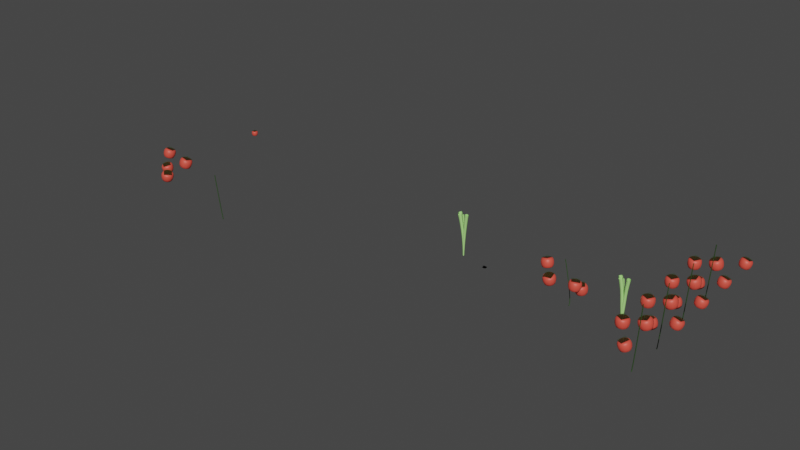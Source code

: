 # Source: solarpunk_island_generative_plant.blend  (saved by Blender 3.3.6; exported with 4.5.12 LTS)
import bpy
from mathutils import Matrix  # noqa: F401  (used for matrix-valued properties, if any)

bpy.ops.wm.read_factory_settings(use_empty=True)
scene = bpy.context.scene
scene.name = 'Scene'

# ---- collections
col_geonode = bpy.data.collections.new('GeoNode'); scene.collection.children.link(col_geonode)
col_finished_plants = bpy.data.collections.new('Finished_Plants'); scene.collection.children.link(col_finished_plants)
col_plants_finished = bpy.data.collections.new('Plants_Finished'); scene.collection.children.link(col_plants_finished)

# ---- images (referenced by path relative to the original .blend; pixels are not part of the script)
import os
ASSET_DIR = os.environ.get("B2B_ASSET_DIR", "")  # directory of the original .blend (textures are referenced by path, not embedded)
HERE = os.path.dirname(os.path.abspath(__file__))  # packed textures are extracted next to this script under _unpacked/

def load_image(name, relpath, width, height, colorspace="sRGB"):
    """Load a texture the original file referenced (path relative to the .blend, or extracted next to this script)."""
    p = next((c for c in (os.path.join(HERE, relpath), os.path.join(ASSET_DIR, relpath)) if relpath and os.path.exists(c)), "")
    if p:
        img = bpy.data.images.load(p, check_existing=True)
        img.name = name
    else:  # same state as the original file: an image datablock whose file is absent (Cycles renders it pink)
        img = bpy.data.images.new(name, width, height)
        img.source = "FILE"
        img.filepath = "//" + (relpath or name)
    img.colorspace_settings.name = colorspace
    return img
img_carrot_leaf1_png = load_image('carrot_leaf1.png', 'carrot_leaf1.png', 1024, 1024, 'sRGB')
img_untitled_artwork_2_png = load_image('Untitled_Artwork 2.png', 'Untitled_Artwork 2.png', 1024, 1024, 'sRGB')
img_tomato_leaf_png = load_image('tomato_leaf.png', 'tomato_leaf.png', 1024, 1024, 'sRGB')
img_main_texture_png = load_image('main_texture.png', 'main_texture.png', 1024, 1024, 'sRGB')

# ---- materials (node trees are filled in below, after node groups)
mat_plant_carrotleaf = bpy.data.materials.new('Plant_CarrotLeaf')
mat_plant_lettuce_core = bpy.data.materials.new('Plant_Lettuce_Core')
mat_plant_lettuce = bpy.data.materials.new('Plant_Lettuce')
mat_plant_tomatoleaf = bpy.data.materials.new('Plant_TomatoLeaf')
mat_plant_stem = bpy.data.materials.new('Plant_Stem')
mat_plant_stem.use_transparent_shadow = False
mat_plant_tomato = bpy.data.materials.new('Plant_tomato')
mat_plant_tomato.use_transparent_shadow = False
mat_plant_tomato_star = bpy.data.materials.new('Plant_Tomato_Star')
mat_plant_tomato_star.use_transparent_shadow = False
mat_plant_scalion = bpy.data.materials.new('Plant_Scalion')
mat_plant_scalion.use_transparent_shadow = False

# ---- node groups
ng_plantstem = bpy.data.node_groups.new('PlantStem', 'GeometryNodeTree')
_s = ng_plantstem.interface.new_socket(name='Curve', in_out='OUTPUT', socket_type='NodeSocketGeometry')
_s = ng_plantstem.interface.new_socket(name='Resolution', in_out='INPUT', socket_type='NodeSocketInt')
_s.default_value = 8
_s.min_value = 3
_s.max_value = 256
_s = ng_plantstem.interface.new_socket(name='Height', in_out='INPUT', socket_type='NodeSocketFloat')
_s.default_value = 1.0
_s = ng_plantstem.interface.new_socket(name='RandomSeed', in_out='INPUT', socket_type='NodeSocketInt')
_s = ng_plantstem.interface.new_socket(name='Variant', in_out='INPUT', socket_type='NodeSocketFloat')
_s = ng_plantstem.interface.new_socket(name='MedianPoint', in_out='INPUT', socket_type='NodeSocketFloat')
_s.default_value = 0.5
_s.min_value = 0.0
_s.max_value = 1.0
ng_plantstem.is_modifier = True
_N = ng_plantstem.nodes; _L = ng_plantstem.links
n0 = _N.new('NodeFrame'); n0.name = 'Frame.003'; n0.location = (-331, -427)
n0.label = 'TopVariant'
n0.width = 234
n1 = _N.new('NodeGroupInput'); n1.name = 'Group Input'; n1.location = (-1584, 552)
n2 = _N.new('NodeGroupOutput'); n2.name = 'Group Output'; n2.location = (1666, 317)
n3 = _N.new('ShaderNodeValue'); n3.name = 'Value.002'; n3.location = (-1268, 1001)
n3.outputs[0].default_value = 1.0
n4 = _N.new('ShaderNodeMath'); n4.name = 'Math.007'; n4.location = (-692, 862)
n4.inputs[1].default_value = 10.0
n5 = _N.new('FunctionNodeRandomValue'); n5.name = 'Random Value'; n5.location = (-451, 391)
n5.inputs[2].default_value = -1.0
n6 = _N.new('ShaderNodeCombineXYZ'); n6.name = 'Combine XYZ.003'; n6.location = (362, 776)
n7 = _N.new('GeometryNodeCurveQuadraticBezier'); n7.name = 'Quadratic Bezier'; n7.location = (1373, 353)
n7.inputs[1].default_value = (0.0, 0.0, 0.0)
n8 = _N.new('FunctionNodeRandomValue'); n8.name = 'Random Value.007'; n8.location = (-446, 838)
n8.inputs[2].default_value = -1.0
n9 = _N.new('FunctionNodeRandomValue'); n9.name = 'Random Value.001'; n9.location = (-440, 1067)
n9.inputs[2].default_value = -1.0
n10 = _N.new('FunctionNodeRandomValue'); n10.name = 'Random Value.008'; n10.location = (-475, -161)
n10.inputs[2].default_value = -1.0
n11 = _N.new('FunctionNodeRandomValue'); n11.name = 'Random Value.002'; n11.location = (-470, 69)
n11.inputs[2].default_value = -1.0
n12 = _N.new('ShaderNodeMath'); n12.name = 'Math.008'; n12.location = (-707, 677)
n12.inputs[1].default_value = 20.0
n13 = _N.new('ShaderNodeMath'); n13.name = 'Math.014'; n13.location = (-705, -194)
n13.inputs[1].default_value = 564.0
n14 = _N.new('ShaderNodeMath'); n14.name = 'Math.013'; n14.location = (-709, -1)
n14.inputs[1].default_value = 15.0
n15 = _N.new('ShaderNodeMath'); n15.name = 'Math.011'; n15.location = (64, 89)
n15.operation = 'MULTIPLY'
n16 = _N.new('ShaderNodeMath'); n16.name = 'Math.012'; n16.location = (70, -143)
n16.operation = 'MULTIPLY'
n17 = _N.new('ShaderNodeMath'); n17.name = 'Math'; n17.location = (-281, -511)
n17.operation = 'MULTIPLY'
n17.inputs[1].default_value = 2.0
n18 = _N.new('ShaderNodeMath'); n18.name = 'Math.010'; n18.location = (-204, 996)
n18.operation = 'MULTIPLY'
n19 = _N.new('ShaderNodeMath'); n19.name = 'Math.009'; n19.location = (-223, 749)
n19.operation = 'MULTIPLY'
n20 = _N.new('ShaderNodeMath'); n20.name = 'Math.005'; n20.location = (25, 571)
n20.operation = 'MULTIPLY_ADD'
n21 = _N.new('ShaderNodeMath'); n21.name = 'Math.006'; n21.location = (-254, 336)
n21.operation = 'MULTIPLY'
n22 = _N.new('ShaderNodeCombineXYZ'); n22.name = 'Combine XYZ.002'; n22.location = (461, -14)
_L.new(n1.outputs[0], n7.inputs[0])
_L.new(n22.outputs[0], n7.inputs[3])
_L.new(n20.outputs[0], n6.inputs[2])
_L.new(n6.outputs[0], n7.inputs[2])
_L.new(n7.outputs[0], n2.inputs[0])
_L.new(n3.outputs[0], n5.inputs[7])
_L.new(n5.outputs[1], n21.inputs[0])
_L.new(n21.outputs[0], n20.inputs[2])
_L.new(n3.outputs[0], n9.inputs[7])
_L.new(n3.outputs[0], n8.inputs[7])
_L.new(n4.outputs[0], n8.inputs[8])
_L.new(n12.outputs[0], n5.inputs[8])
_L.new(n8.outputs[1], n19.inputs[0])
_L.new(n9.outputs[1], n18.inputs[0])
_L.new(n18.outputs[0], n6.inputs[0])
_L.new(n19.outputs[0], n6.inputs[1])
_L.new(n10.outputs[1], n16.inputs[0])
_L.new(n11.outputs[1], n15.inputs[0])
_L.new(n13.outputs[0], n10.inputs[8])
_L.new(n14.outputs[0], n11.inputs[8])
_L.new(n3.outputs[0], n11.inputs[7])
_L.new(n3.outputs[0], n10.inputs[7])
_L.new(n17.outputs[0], n15.inputs[1])
_L.new(n17.outputs[0], n16.inputs[1])
_L.new(n15.outputs[0], n22.inputs[0])
_L.new(n16.outputs[0], n22.inputs[1])
_L.new(n1.outputs[2], n9.inputs[8])
_L.new(n1.outputs[2], n4.inputs[0])
_L.new(n1.outputs[2], n12.inputs[0])
_L.new(n1.outputs[2], n14.inputs[0])
_L.new(n1.outputs[2], n13.inputs[0])
_L.new(n1.outputs[3], n17.inputs[0])
_L.new(n1.outputs[3], n21.inputs[1])
_L.new(n1.outputs[3], n19.inputs[1])
_L.new(n1.outputs[3], n18.inputs[1])
_L.new(n1.outputs[1], n20.inputs[0])
_L.new(n1.outputs[1], n22.inputs[2])
_L.new(n1.outputs[4], n20.inputs[1])
n2.is_active_output = True
ng_plant_tomatoleaf = bpy.data.node_groups.new('Plant_TomatoLeaf', 'GeometryNodeTree')
_s = ng_plant_tomatoleaf.interface.new_socket(name='Geometry', in_out='OUTPUT', socket_type='NodeSocketGeometry')
_s = ng_plant_tomatoleaf.interface.new_socket(name='LeafGeometry', in_out='INPUT', socket_type='NodeSocketObject')
_s = ng_plant_tomatoleaf.interface.new_socket(name='Height', in_out='INPUT', socket_type='NodeSocketFloat')
_s.default_value = 1.0
_s.min_value = 0.0
_s.max_value = 100.0
_s = ng_plant_tomatoleaf.interface.new_socket(name='PositionRandom', in_out='INPUT', socket_type='NodeSocketInt')
_s = ng_plant_tomatoleaf.interface.new_socket(name='LeafAmount', in_out='INPUT', socket_type='NodeSocketInt')
ng_plant_tomatoleaf.is_modifier = True
# nodes of 'Plant_TomatoLeaf' reference scene objects; filled in after objects exist
ng_plant_tomatofruits = bpy.data.node_groups.new('Plant_TomatoFruits', 'GeometryNodeTree')
_s = ng_plant_tomatofruits.interface.new_socket(name='Geometry', in_out='OUTPUT', socket_type='NodeSocketGeometry')
_s = ng_plant_tomatofruits.interface.new_socket(name='Geometry', in_out='INPUT', socket_type='NodeSocketObject')
_s = ng_plant_tomatofruits.interface.new_socket(name='RandomSeed', in_out='INPUT', socket_type='NodeSocketInt')
_s = ng_plant_tomatofruits.interface.new_socket(name='Height', in_out='INPUT', socket_type='NodeSocketFloat')
ng_plant_tomatofruits.is_modifier = True
# nodes of 'Plant_TomatoFruits' reference scene objects; filled in after objects exist
ng_plant_tomato = bpy.data.node_groups.new('Plant_Tomato', 'GeometryNodeTree')
_s = ng_plant_tomato.interface.new_socket(name='Geometry', in_out='OUTPUT', socket_type='NodeSocketGeometry')
_s = ng_plant_tomato.interface.new_socket(name='TomatoLeaf', in_out='INPUT', socket_type='NodeSocketObject')
_s = ng_plant_tomato.interface.new_socket(name='TomatoFruit', in_out='INPUT', socket_type='NodeSocketObject')
_s = ng_plant_tomato.interface.new_socket(name='Height', in_out='INPUT', socket_type='NodeSocketFloat')
_s.min_value = 0.6
_s.max_value = 1.7
_s = ng_plant_tomato.interface.new_socket(name='LeafRandom', in_out='INPUT', socket_type='NodeSocketInt')
_s = ng_plant_tomato.interface.new_socket(name='FruitRandom', in_out='INPUT', socket_type='NodeSocketInt')
ng_plant_tomato.is_modifier = True
_N = ng_plant_tomato.nodes; _L = ng_plant_tomato.links
n0 = _N.new('NodeGroupOutput'); n0.name = 'Group Output'; n0.location = (453, -100)
n1 = _N.new('GeometryNodeJoinGeometry'); n1.name = 'Join Geometry'; n1.location = (274, -151)
n2 = _N.new('GeometryNodeTransform'); n2.name = 'Transform'; n2.location = (46, -224)
n2.inputs[1].default_value = (0.0, 0.0, 0.2)
n3 = _N.new('GeometryNodeGroup'); n3.name = 'Group'; n3.location = (-92, 57)
n3.node_tree = ng_plant_tomatoleaf
n3.inputs[3].default_value = 13
n4 = _N.new('GeometryNodeGroup'); n4.name = 'Group.001'; n4.location = (-170, -227)
n4.node_tree = ng_plant_tomatofruits
n5 = _N.new('NodeGroupInput'); n5.name = 'Group Input'; n5.location = (-639, 15)
_L.new(n5.outputs[0], n3.inputs[0])
_L.new(n5.outputs[1], n4.inputs[0])
_L.new(n1.outputs[0], n0.inputs[0])
_L.new(n3.outputs[0], n1.inputs[0])
_L.new(n4.outputs[0], n2.inputs[0])
_L.new(n2.outputs[0], n1.inputs[0])
_L.new(n5.outputs[2], n3.inputs[1])
_L.new(n5.outputs[2], n4.inputs[2])
_L.new(n5.outputs[4], n4.inputs[1])
_L.new(n5.outputs[3], n3.inputs[2])
n0.is_active_output = True
ng_plant_container1 = bpy.data.node_groups.new('Plant_Container1', 'GeometryNodeTree')
_s = ng_plant_container1.interface.new_socket(name='Geometry', in_out='OUTPUT', socket_type='NodeSocketGeometry')
_s = ng_plant_container1.interface.new_socket(name='Geometry', in_out='INPUT', socket_type='NodeSocketGeometry')
ng_plant_container1.is_modifier = True
# nodes of 'Plant_Container1' reference scene objects; filled in after objects exist
ng_uv_attribute_export = bpy.data.node_groups.new('UV_Attribute_Export', 'GeometryNodeTree')
_s = ng_uv_attribute_export.interface.new_socket(name='Geometry', in_out='OUTPUT', socket_type='NodeSocketGeometry')
_s = ng_uv_attribute_export.interface.new_socket(name='UVMap Output', in_out='OUTPUT', socket_type='NodeSocketVector')
_s = ng_uv_attribute_export.interface.new_socket(name='Geometry', in_out='INPUT', socket_type='NodeSocketGeometry')
_s = ng_uv_attribute_export.interface.new_socket(name='UVMap Info', in_out='INPUT', socket_type='NodeSocketVector')
ng_uv_attribute_export.is_modifier = True
_N = ng_uv_attribute_export.nodes; _L = ng_uv_attribute_export.links
n0 = _N.new('NodeGroupInput'); n0.name = 'Group Input'; n0.location = (-340, 0)
n1 = _N.new('ShaderNodeVectorMath'); n1.name = 'Vector Math'; n1.location = (-156, -80)
n2 = _N.new('NodeGroupOutput'); n2.name = 'Group Output'; n2.location = (112, 2)
_L.new(n0.outputs[0], n2.inputs[0])
_L.new(n0.outputs[1], n1.inputs[0])
_L.new(n1.outputs[0], n2.inputs[1])
n2.is_active_output = True
ng_obsol_002 = bpy.data.node_groups.new('_obsol.002', 'GeometryNodeTree')
_s = ng_obsol_002.interface.new_socket(name='Geometry', in_out='OUTPUT', socket_type='NodeSocketGeometry')
_s = ng_obsol_002.interface.new_socket(name='UVMap Output', in_out='OUTPUT', socket_type='NodeSocketVector')
_s = ng_obsol_002.interface.new_socket(name='Geometry', in_out='INPUT', socket_type='NodeSocketGeometry')
_s = ng_obsol_002.interface.new_socket(name='UVMap Info', in_out='INPUT', socket_type='NodeSocketVector')
ng_obsol_002.is_modifier = True
_N = ng_obsol_002.nodes; _L = ng_obsol_002.links
n0 = _N.new('NodeGroupInput'); n0.name = 'Group Input'; n0.location = (-340, 0)
n1 = _N.new('ShaderNodeVectorMath'); n1.name = 'Vector Math'; n1.location = (-156, -80)
n2 = _N.new('NodeGroupOutput'); n2.name = 'Group Output'; n2.location = (112, 2)
_L.new(n0.outputs[0], n2.inputs[0])
_L.new(n0.outputs[1], n1.inputs[0])
_L.new(n1.outputs[0], n2.inputs[1])
n2.is_active_output = True
ng_plant_carrot = bpy.data.node_groups.new('Plant_Carrot', 'GeometryNodeTree')
_s = ng_plant_carrot.interface.new_socket(name='Geometry', in_out='OUTPUT', socket_type='NodeSocketGeometry')
_s = ng_plant_carrot.interface.new_socket(name='Leaf Amount', in_out='INPUT', socket_type='NodeSocketInt')
_s.min_value = 0
_s.max_value = 60
_s = ng_plant_carrot.interface.new_socket(name='OuterRadius', in_out='INPUT', socket_type='NodeSocketInt')
_s.min_value = 0
_s.max_value = 15
_s = ng_plant_carrot.interface.new_socket(name='RootRadius', in_out='INPUT', socket_type='NodeSocketInt')
_s.min_value = 0
_s.max_value = 1
_s = ng_plant_carrot.interface.new_socket(name='Randomness', in_out='INPUT', socket_type='NodeSocketInt')
ng_plant_carrot.is_modifier = True
# nodes of 'Plant_Carrot' reference scene objects; filled in after objects exist
ng_plant_lettuce = bpy.data.node_groups.new('Plant_Lettuce', 'GeometryNodeTree')
_s = ng_plant_lettuce.interface.new_socket(name='Geometry', in_out='OUTPUT', socket_type='NodeSocketGeometry')
_s = ng_plant_lettuce.interface.new_socket(name='Seed', in_out='INPUT', socket_type='NodeSocketInt')
ng_plant_lettuce.is_modifier = True
# nodes of 'Plant_Lettuce' reference scene objects; filled in after objects exist
ng_plantcurve = bpy.data.node_groups.new('PlantCurve', 'GeometryNodeTree')
_s = ng_plantcurve.interface.new_socket(name='Curve', in_out='OUTPUT', socket_type='NodeSocketGeometry')
_s = ng_plantcurve.interface.new_socket(name='Height', in_out='INPUT', socket_type='NodeSocketFloat')
_s.min_value = -1e+04
_s.max_value = 1e+04
_s = ng_plantcurve.interface.new_socket(name='Range', in_out='INPUT', socket_type='NodeSocketFloat')
_s.default_value = 0.5
_s.min_value = -1e+04
_s.max_value = 1e+04
_s = ng_plantcurve.interface.new_socket(name='Seed', in_out='INPUT', socket_type='NodeSocketInt')
_s.default_value = 4
_s.min_value = -10000
_s.max_value = 10000
_s = ng_plantcurve.interface.new_socket(name='MidPoint', in_out='INPUT', socket_type='NodeSocketFloat')
_s.default_value = 0.5
_s.min_value = -1e+04
_s.max_value = 1e+04
ng_plantcurve.is_modifier = True
_N = ng_plantcurve.nodes; _L = ng_plantcurve.links
n0 = _N.new('FunctionNodeRandomValue'); n0.name = 'Random Value.003'; n0.location = (168, -818)
n0.inputs[3].default_value = 1000.0
n1 = _N.new('GeometryNodeCurveQuadraticBezier'); n1.name = 'Quadratic Bezier'; n1.location = (1591, -291)
n1.inputs[0].default_value = 8
n1.inputs[1].default_value = (0.0, 0.0, 0.0)
n2 = _N.new('FunctionNodeRandomValue'); n2.name = 'Random Value.004'; n2.location = (173, -608)
n2.inputs[3].default_value = 1000.0
n3 = _N.new('FunctionNodeRandomValue'); n3.name = 'Random Value.005'; n3.location = (513, 531)
n4 = _N.new('NodeReroute'); n4.name = 'Reroute'; n4.location = (244, -93)
n4.width = 16
n4.socket_idname = 'NodeSocketInt'
n5 = _N.new('FunctionNodeRandomValue'); n5.name = 'Random Value.006'; n5.location = (510, 249)
n6 = _N.new('ShaderNodeCombineXYZ'); n6.name = 'Combine XYZ.001'; n6.location = (856, 290)
n7 = _N.new('ShaderNodeVectorMath'); n7.name = 'Vector Math.001'; n7.location = (1028, 105)
n8 = _N.new('ShaderNodeMath'); n8.name = 'Math.006'; n8.location = (62, 550)
n8.operation = 'MULTIPLY'
n8.inputs[1].default_value = -1.0
n9 = _N.new('NodeGroupOutput'); n9.name = 'Group Output'; n9.location = (1781, -134)
n10 = _N.new('ShaderNodeMath'); n10.name = 'Math.004'; n10.location = (213, -205)
n10.operation = 'MULTIPLY'
n10.inputs[1].default_value = -1.0
n11 = _N.new('NodeReroute'); n11.name = 'Reroute.002'; n11.location = (179, -446)
n11.width = 16
n11.socket_idname = 'NodeSocketInt'
n12 = _N.new('NodeReroute'); n12.name = 'Reroute.003'; n12.location = (-183, -619)
n12.width = 16
n12.socket_idname = 'NodeSocketInt'
n13 = _N.new('FunctionNodeInputInt'); n13.name = 'Integer.002'; n13.location = (-771, -402)
n13.label = 'ID'
n13.integer = 16
n13.outputs[0].default_value = 0
n14 = _N.new('NodeReroute'); n14.name = 'Reroute.004'; n14.location = (-163, -537)
n14.width = 16
n14.socket_idname = 'NodeSocketInt'
n15 = _N.new('ShaderNodeMath'); n15.name = 'Math.005'; n15.location = (-133, 380)
n15.operation = 'MULTIPLY'
n15.inputs[1].default_value = 2.0
n16 = _N.new('FunctionNodeRandomValue'); n16.name = 'Random Value.002'; n16.location = (657, -384)
n16.label = 'RandomX'
n17 = _N.new('FunctionNodeRandomValue'); n17.name = 'Random Value.008'; n17.location = (669, -769)
n17.label = 'RabdomY'
n18 = _N.new('NodeReroute'); n18.name = 'Reroute.001'; n18.location = (-33, -387)
n18.width = 16
n18.socket_idname = 'NodeSocketFloat'
n19 = _N.new('NodeGroupInput'); n19.name = 'Group Input'; n19.location = (-790, 11)
n20 = _N.new('ShaderNodeMath'); n20.name = 'Math.001'; n20.location = (141, 62)
n20.inputs[1].default_value = 652.0
n21 = _N.new('ShaderNodeMath'); n21.name = 'Math'; n21.location = (151, 235)
n21.inputs[1].default_value = 23.0
n22 = _N.new('ShaderNodeCombineXYZ'); n22.name = 'Combine XYZ.002'; n22.location = (1064, -497)
n23 = _N.new('ShaderNodeVectorMath'); n23.name = 'Vector Math'; n23.location = (1287, -76)
n23.operation = 'MULTIPLY'
n23.inputs[0].default_value = (0.0, 0.0, 0.5)
_L.new(n19.outputs[0], n22.inputs[2])
_L.new(n1.outputs[0], n9.inputs[0])
_L.new(n19.outputs[3], n6.inputs[2])
_L.new(n22.outputs[0], n1.inputs[3])
_L.new(n10.outputs[0], n16.inputs[2])
_L.new(n10.outputs[0], n17.inputs[2])
_L.new(n16.outputs[1], n22.inputs[0])
_L.new(n17.outputs[1], n22.inputs[1])
_L.new(n0.outputs[1], n17.inputs[8])
_L.new(n2.outputs[1], n16.inputs[8])
_L.new(n12.outputs[0], n2.inputs[7])
_L.new(n11.outputs[0], n16.inputs[7])
_L.new(n22.outputs[0], n23.inputs[1])
_L.new(n15.outputs[0], n8.inputs[0])
_L.new(n8.outputs[0], n3.inputs[2])
_L.new(n15.outputs[0], n3.inputs[3])
_L.new(n4.outputs[0], n3.inputs[7])
_L.new(n3.outputs[1], n6.inputs[0])
_L.new(n8.outputs[0], n5.inputs[2])
_L.new(n15.outputs[0], n5.inputs[3])
_L.new(n13.outputs[0], n4.inputs[0])
_L.new(n4.outputs[0], n5.inputs[7])
_L.new(n5.outputs[1], n6.inputs[1])
_L.new(n6.outputs[0], n7.inputs[0])
_L.new(n19.outputs[1], n15.inputs[0])
_L.new(n13.outputs[0], n11.inputs[0])
_L.new(n11.outputs[0], n17.inputs[7])
_L.new(n13.outputs[0], n12.inputs[0])
_L.new(n12.outputs[0], n0.inputs[7])
_L.new(n14.outputs[0], n2.inputs[8])
_L.new(n19.outputs[2], n14.inputs[0])
_L.new(n14.outputs[0], n0.inputs[8])
_L.new(n20.outputs[0], n5.inputs[8])
_L.new(n21.outputs[0], n3.inputs[8])
_L.new(n19.outputs[2], n21.inputs[0])
_L.new(n19.outputs[2], n20.inputs[0])
_L.new(n18.outputs[0], n16.inputs[3])
_L.new(n19.outputs[1], n18.inputs[0])
_L.new(n18.outputs[0], n17.inputs[3])
_L.new(n18.outputs[0], n10.inputs[0])
_L.new(n23.outputs[0], n1.inputs[2])
n9.is_active_output = True
ng_plant_scalion_single = bpy.data.node_groups.new('Plant_Scalion_Single', 'GeometryNodeTree')
_s = ng_plant_scalion_single.interface.new_socket(name='Geometry', in_out='OUTPUT', socket_type='NodeSocketGeometry')
_s = ng_plant_scalion_single.interface.new_socket(name='Height', in_out='INPUT', socket_type='NodeSocketFloat')
_s = ng_plant_scalion_single.interface.new_socket(name='WidthRange', in_out='INPUT', socket_type='NodeSocketFloat')
_s.min_value = -1.0
_s.max_value = 1.0
_s = ng_plant_scalion_single.interface.new_socket(name='Randomness', in_out='INPUT', socket_type='NodeSocketInt')
ng_plant_scalion_single.is_modifier = True
_N = ng_plant_scalion_single.nodes; _L = ng_plant_scalion_single.links
n0 = _N.new('NodeFrame'); n0.name = 'Frame.001'; n0.location = (-1430, 425)
n0.label = '0-1'
n0.width = 200
n1 = _N.new('GeometryNodeCurvePrimitiveCircle'); n1.name = 'Curve Circle'; n1.location = (-1311, -489)
n1.inputs[0].default_value = 7
n1.inputs[4].default_value = 0.03
n2 = _N.new('GeometryNodeSetCurveRadius'); n2.name = 'Set Curve Radius'; n2.location = (-623, -192)
n3 = _N.new('GeometryNodeSplineParameter'); n3.name = 'Spline Parameter'; n3.location = (-1120, -330)
n4 = _N.new('ShaderNodeMath'); n4.name = 'Math.002'; n4.location = (-874, -258)
n4.operation = 'MULTIPLY_ADD'
n4.inputs[0].default_value = 1.0
n5 = _N.new('GeometryNodeGroup'); n5.name = 'Group.001'; n5.location = (-1116, 124)
n5.node_tree = ng_plantcurve
n6 = _N.new('ShaderNodeValue'); n6.name = 'Value.005'; n6.location = (30, -30)
n6.label = 'CurveCenter'
n6.outputs[0].default_value = 0.8
n7 = _N.new('ShaderNodeMath'); n7.name = 'Math.003'; n7.location = (-1709, 205)
n7.operation = 'MULTIPLY'
n7.inputs[1].default_value = -1.0
n8 = _N.new('FunctionNodeRandomValue'); n8.name = 'Random Value'; n8.location = (-1504, 91)
n9 = _N.new('FunctionNodeInputInt'); n9.name = 'Integer.001'; n9.location = (-1800, -139)
n9.label = 'Seed'
n9.integer = 19
n9.outputs[0].default_value = 0
n10 = _N.new('NodeGroupInput'); n10.name = 'Group Input'; n10.location = (-1999, 287)
n11 = _N.new('GeometryNodeCurveToMesh'); n11.name = 'Curve to Mesh'; n11.location = (-305, -290)
n12 = _N.new('GeometryNodeSetMaterial'); n12.name = 'Set Material'; n12.location = (-89, -303)
n12.inputs[2].default_value = mat_plant_scalion
n13 = _N.new('NodeGroupOutput'); n13.name = 'Group Output'; n13.location = (104, -312)
n14 = _N.new('GeometryNodeInputNamedAttribute'); n14.name = 'Named Attribute'; n14.location = (-330, -290)
n14.inputs[0].default_value = 'radius'
n15 = _N.new('GeometryNodeSwitch'); n15.name = 'Switch'; n15.location = (-330, -290)
n15.input_type = 'FLOAT'
n15.inputs[1].default_value = 1.0
n6.parent = n0
_L.new(n1.outputs[0], n11.inputs[1])
_L.new(n2.outputs[0], n11.inputs[0])
_L.new(n3.outputs[1], n4.inputs[1])
_L.new(n4.outputs[0], n2.inputs[2])
_L.new(n5.outputs[0], n2.inputs[0])
_L.new(n9.outputs[0], n5.inputs[2])
_L.new(n6.outputs[0], n5.inputs[3])
_L.new(n10.outputs[0], n5.inputs[0])
_L.new(n10.outputs[1], n7.inputs[0])
_L.new(n7.outputs[0], n8.inputs[2])
_L.new(n10.outputs[1], n8.inputs[3])
_L.new(n9.outputs[0], n8.inputs[7])
_L.new(n10.outputs[2], n8.inputs[8])
_L.new(n8.outputs[1], n5.inputs[1])
_L.new(n11.outputs[0], n12.inputs[0])
_L.new(n12.outputs[0], n13.inputs[0])
_L.new(n14.outputs[1], n15.inputs[0])
_L.new(n14.outputs[0], n15.inputs[2])
_L.new(n15.outputs[0], n11.inputs[2])
n13.is_active_output = True
ng_plant_scalion = bpy.data.node_groups.new('Plant_Scalion', 'GeometryNodeTree')
_s = ng_plant_scalion.interface.new_socket(name='Geometry', in_out='OUTPUT', socket_type='NodeSocketGeometry')
_s = ng_plant_scalion.interface.new_socket(name='Amount', in_out='INPUT', socket_type='NodeSocketInt')
_s = ng_plant_scalion.interface.new_socket(name='Height', in_out='INPUT', socket_type='NodeSocketFloat')
_s = ng_plant_scalion.interface.new_socket(name='WidthRange', in_out='INPUT', socket_type='NodeSocketFloat')
_s.min_value = -1.0
_s.max_value = 1.0
_s = ng_plant_scalion.interface.new_socket(name='Randomness', in_out='INPUT', socket_type='NodeSocketInt')
ng_plant_scalion.is_modifier = True
_N = ng_plant_scalion.nodes; _L = ng_plant_scalion.links
n0 = _N.new('GeometryNodeMeshCircle'); n0.name = 'Mesh Circle'; n0.location = (17, -78)
n0.inputs[1].default_value = 0.0
n1 = _N.new('NodeGroupOutput'); n1.name = 'Group Output'; n1.location = (2226, -279)
n2 = _N.new('GeometryNodeGroup'); n2.name = 'Group'; n2.location = (316, -221)
n2.node_tree = ng_plant_scalion_single
n3 = _N.new('GeometryNodeInstanceOnPoints'); n3.name = 'Instance on Points'; n3.location = (1129, -222)
n4 = _N.new('ShaderNodeCombineXYZ'); n4.name = 'Combine XYZ'; n4.location = (569, -412)
n5 = _N.new('FunctionNodeRandomValue'); n5.name = 'Random Value.001'; n5.location = (334, -540)
n5.inputs[3].default_value = 360.0
n6 = _N.new('ShaderNodeMath'); n6.name = 'Math.004'; n6.location = (84, -673)
n6.operation = 'MULTIPLY'
n7 = _N.new('NodeGroupInput'); n7.name = 'Group Input'; n7.location = (-719, -120)
n8 = _N.new('ShaderNodeMath'); n8.name = 'Math'; n8.location = (-190, -1007)
n8.hide = True
n8.inputs[1].default_value = 3.0
n9 = _N.new('ShaderNodeMath'); n9.name = 'Math.005'; n9.location = (133, -908)
n9.operation = 'MULTIPLY'
n10 = _N.new('GeometryNodeInputIndex'); n10.name = 'Index'; n10.location = (-120, -576)
n11 = _N.new('FunctionNodeRandomValue'); n11.name = 'Random Value'; n11.location = (387, -820)
n11.inputs[2].default_value = 0.9
n11.inputs[3].default_value = 1.1
n12 = _N.new('ShaderNodeCombineXYZ'); n12.name = 'Combine XYZ.001'; n12.location = (698, -691)
n12.inputs[0].default_value = 1.0
n12.inputs[1].default_value = 1.0
n13 = _N.new('GeometryNodeSetMaterial'); n13.name = 'Set Material'; n13.location = (1626, -359)
n13.inputs[2].default_value = mat_plant_scalion
n14 = _N.new('GeometryNodeRealizeInstances'); n14.name = 'Realize Instances'; n14.location = (1909, -348)
_L.new(n0.outputs[0], n3.inputs[0])
_L.new(n4.outputs[0], n3.inputs[5])
_L.new(n3.outputs[0], n13.inputs[0])
_L.new(n7.outputs[0], n0.inputs[0])
_L.new(n7.outputs[1], n2.inputs[0])
_L.new(n7.outputs[2], n2.inputs[1])
_L.new(n2.outputs[0], n3.inputs[2])
_L.new(n10.outputs[0], n5.inputs[7])
_L.new(n5.outputs[1], n4.inputs[2])
_L.new(n10.outputs[0], n6.inputs[0])
_L.new(n7.outputs[3], n6.inputs[1])
_L.new(n6.outputs[0], n5.inputs[8])
_L.new(n7.outputs[3], n2.inputs[2])
_L.new(n12.outputs[0], n3.inputs[6])
_L.new(n10.outputs[0], n9.inputs[0])
_L.new(n7.outputs[3], n8.inputs[0])
_L.new(n8.outputs[0], n9.inputs[1])
_L.new(n9.outputs[0], n11.inputs[8])
_L.new(n10.outputs[0], n11.inputs[7])
_L.new(n11.outputs[1], n12.inputs[2])
_L.new(n13.outputs[0], n14.inputs[0])
_L.new(n14.outputs[0], n1.inputs[0])
n1.is_active_output = True

# ---- material node trees
mat_plant_carrotleaf.use_nodes = True; mat_plant_carrotleaf.node_tree.nodes.clear()
_N = mat_plant_carrotleaf.node_tree.nodes; _L = mat_plant_carrotleaf.node_tree.links
n0 = _N.new('ShaderNodeBsdfPrincipled'); n0.name = 'Principled BSDF'; n0.location = (10, 300)
n0.distribution = 'GGX'
n0.subsurface_method = 'RANDOM_WALK_SKIN'
n0.inputs[3].default_value = 1.45
n0.inputs[27].default_value = (0.0, 0.0, 0.0, 1.0)
n0.inputs[28].default_value = 1.0
n1 = _N.new('ShaderNodeOutputMaterial'); n1.name = 'Material Output'; n1.location = (348, 243)
n2 = _N.new('ShaderNodeAttribute'); n2.name = 'Attribute'; n2.location = (-536, 100)
n2.attribute_name = 'UVMapOut_CarrotLeaf'
n3 = _N.new('ShaderNodeTexImage'); n3.name = 'Image Texture'; n3.location = (-337, 284)
n3.image = img_carrot_leaf1_png
n3.extension = 'CLIP'
n4 = _N.new('ShaderNodeMath'); n4.name = 'Math'; n4.location = (0, 0)
n4.hide = True
n4.operation = 'GREATER_THAN'
_L.new(n3.outputs[0], n0.inputs[0])
_L.new(n0.outputs[0], n1.inputs[0])
_L.new(n2.outputs[1], n3.inputs[0])
_L.new(n3.outputs[1], n4.inputs[0])
_L.new(n4.outputs[0], n0.inputs[4])
n1.is_active_output = True
mat_plant_lettuce_core.use_nodes = True; mat_plant_lettuce_core.node_tree.nodes.clear()
_N = mat_plant_lettuce_core.node_tree.nodes; _L = mat_plant_lettuce_core.node_tree.links
n0 = _N.new('ShaderNodeBsdfPrincipled'); n0.name = 'Principled BSDF'; n0.location = (10, 300)
n0.distribution = 'GGX'
n0.subsurface_method = 'RANDOM_WALK_SKIN'
n0.inputs[3].default_value = 1.45
n0.inputs[27].default_value = (0.0, 0.0, 0.0, 1.0)
n0.inputs[28].default_value = 1.0
n1 = _N.new('ShaderNodeOutputMaterial'); n1.name = 'Material Output'; n1.location = (348, 243)
n2 = _N.new('ShaderNodeTexImage'); n2.name = 'Image Texture'; n2.location = (-337, 284)
n2.image = img_untitled_artwork_2_png
n2.extension = 'CLIP'
n3 = _N.new('ShaderNodeAttribute'); n3.name = 'Attribute'; n3.location = (-536, 100)
n3.attribute_name = 'UVMapOut_LettuceCore'
n4 = _N.new('ShaderNodeMath'); n4.name = 'Math'; n4.location = (0, 0)
n4.hide = True
n4.operation = 'GREATER_THAN'
_L.new(n2.outputs[0], n0.inputs[0])
_L.new(n0.outputs[0], n1.inputs[0])
_L.new(n3.outputs[1], n2.inputs[0])
_L.new(n2.outputs[1], n4.inputs[0])
_L.new(n4.outputs[0], n0.inputs[4])
n1.is_active_output = True
mat_plant_lettuce.use_nodes = True; mat_plant_lettuce.node_tree.nodes.clear()
_N = mat_plant_lettuce.node_tree.nodes; _L = mat_plant_lettuce.node_tree.links
n0 = _N.new('ShaderNodeBsdfPrincipled'); n0.name = 'Principled BSDF'; n0.location = (10, 300)
n0.distribution = 'GGX'
n0.subsurface_method = 'RANDOM_WALK_SKIN'
n0.inputs[3].default_value = 1.45
n0.inputs[27].default_value = (0.0, 0.0, 0.0, 1.0)
n0.inputs[28].default_value = 1.0
n1 = _N.new('ShaderNodeOutputMaterial'); n1.name = 'Material Output'; n1.location = (348, 243)
n2 = _N.new('ShaderNodeTexImage'); n2.name = 'Image Texture'; n2.location = (-337, 284)
n2.image = img_untitled_artwork_2_png
n2.extension = 'CLIP'
n3 = _N.new('ShaderNodeAttribute'); n3.name = 'Attribute'; n3.location = (-536, 100)
n3.attribute_name = 'UVMapOut_LettuceLeaf'
n4 = _N.new('ShaderNodeMath'); n4.name = 'Math'; n4.location = (0, 0)
n4.hide = True
n4.operation = 'GREATER_THAN'
_L.new(n2.outputs[0], n0.inputs[0])
_L.new(n0.outputs[0], n1.inputs[0])
_L.new(n3.outputs[1], n2.inputs[0])
_L.new(n2.outputs[1], n4.inputs[0])
_L.new(n4.outputs[0], n0.inputs[4])
n1.is_active_output = True
mat_plant_tomatoleaf.use_nodes = True; mat_plant_tomatoleaf.node_tree.nodes.clear()
_N = mat_plant_tomatoleaf.node_tree.nodes; _L = mat_plant_tomatoleaf.node_tree.links
n0 = _N.new('ShaderNodeBsdfPrincipled'); n0.name = 'Principled BSDF'; n0.location = (10, 300)
n0.distribution = 'GGX'
n0.subsurface_method = 'RANDOM_WALK_SKIN'
n0.inputs[3].default_value = 1.45
n0.inputs[27].default_value = (0.0, 0.0, 0.0, 1.0)
n0.inputs[28].default_value = 1.0
n1 = _N.new('ShaderNodeOutputMaterial'); n1.name = 'Material Output'; n1.location = (348, 243)
n2 = _N.new('ShaderNodeTexImage'); n2.name = 'Image Texture'; n2.location = (-337, 284)
n2.image = img_tomato_leaf_png
n2.extension = 'CLIP'
n3 = _N.new('ShaderNodeAttribute'); n3.name = 'Attribute'; n3.location = (-628, 122)
n3.attribute_name = 'UVMapOut_TomatoLeaf'
n4 = _N.new('ShaderNodeMath'); n4.name = 'Math'; n4.location = (0, 0)
n4.hide = True
n4.operation = 'GREATER_THAN'
_L.new(n2.outputs[0], n0.inputs[0])
_L.new(n0.outputs[0], n1.inputs[0])
_L.new(n3.outputs[1], n2.inputs[0])
_L.new(n2.outputs[1], n4.inputs[0])
_L.new(n4.outputs[0], n0.inputs[4])
n1.is_active_output = True
mat_plant_stem.use_nodes = True; mat_plant_stem.node_tree.nodes.clear()
_N = mat_plant_stem.node_tree.nodes; _L = mat_plant_stem.node_tree.links
n0 = _N.new('ShaderNodeBsdfPrincipled'); n0.name = 'Principled BSDF'; n0.location = (10, 300)
n0.distribution = 'GGX'
n0.subsurface_method = 'RANDOM_WALK_SKIN'
n0.inputs[0].default_value = (0.02593, 0.0716, 0.0146, 1.0)
n0.inputs[3].default_value = 1.45
n0.inputs[27].default_value = (0.0, 0.0, 0.0, 1.0)
n0.inputs[28].default_value = 1.0
n1 = _N.new('ShaderNodeOutputMaterial'); n1.name = 'Material Output'; n1.location = (300, 300)
_L.new(n0.outputs[0], n1.inputs[0])
n1.is_active_output = True
mat_plant_tomato.use_nodes = True; mat_plant_tomato.node_tree.nodes.clear()
_N = mat_plant_tomato.node_tree.nodes; _L = mat_plant_tomato.node_tree.links
n0 = _N.new('ShaderNodeBsdfPrincipled'); n0.name = 'Principled BSDF'; n0.location = (10, 300)
n0.distribution = 'GGX'
n0.subsurface_method = 'RANDOM_WALK_SKIN'
n0.inputs[0].default_value = (0.8, 0.08077, 0.05372, 1.0)
n0.inputs[3].default_value = 1.45
n0.inputs[27].default_value = (0.0, 0.0, 0.0, 1.0)
n0.inputs[28].default_value = 1.0
n1 = _N.new('ShaderNodeOutputMaterial'); n1.name = 'Material Output'; n1.location = (300, 300)
_L.new(n0.outputs[0], n1.inputs[0])
n1.is_active_output = True
mat_plant_tomato_star.use_nodes = True; mat_plant_tomato_star.node_tree.nodes.clear()
_N = mat_plant_tomato_star.node_tree.nodes; _L = mat_plant_tomato_star.node_tree.links
n0 = _N.new('ShaderNodeBsdfPrincipled'); n0.name = 'Principled BSDF'; n0.location = (10, 300)
n0.distribution = 'GGX'
n0.subsurface_method = 'RANDOM_WALK_SKIN'
n0.inputs[0].default_value = (0.02593, 0.0716, 0.0146, 1.0)
n0.inputs[3].default_value = 1.45
n0.inputs[27].default_value = (0.0, 0.0, 0.0, 1.0)
n0.inputs[28].default_value = 1.0
n1 = _N.new('ShaderNodeOutputMaterial'); n1.name = 'Material Output'; n1.location = (300, 300)
n2 = _N.new('ShaderNodeTexImage'); n2.name = 'Image Texture'; n2.location = (-708, 114)
n2.image = img_main_texture_png
n3 = _N.new('ShaderNodeAttribute'); n3.name = 'Attribute'; n3.location = (-1092, 73)
n3.attribute_name = 'UVMap_TomatoFruitOut'
_L.new(n0.outputs[0], n1.inputs[0])
_L.new(n2.outputs[0], n0.inputs[4])
_L.new(n3.outputs[1], n2.inputs[0])
n1.is_active_output = True
mat_plant_scalion.use_nodes = True; mat_plant_scalion.node_tree.nodes.clear()
_N = mat_plant_scalion.node_tree.nodes; _L = mat_plant_scalion.node_tree.links
n0 = _N.new('ShaderNodeBsdfPrincipled'); n0.name = 'Principled BSDF'; n0.location = (10, 300)
n0.distribution = 'GGX'
n0.subsurface_method = 'RANDOM_WALK_SKIN'
n0.inputs[0].default_value = (0.4164, 0.8, 0.2422, 1.0)
n0.inputs[3].default_value = 1.45
n0.inputs[27].default_value = (0.0, 0.0, 0.0, 1.0)
n0.inputs[28].default_value = 1.0
n1 = _N.new('ShaderNodeOutputMaterial'); n1.name = 'Material Output'; n1.location = (300, 300)
_L.new(n0.outputs[0], n1.inputs[0])
n1.is_active_output = True

# ---- world
world_world = bpy.data.worlds.new('World'); scene.world = world_world
world_world.use_nodes = True; world_world.node_tree.nodes.clear()
_N = world_world.node_tree.nodes; _L = world_world.node_tree.links
n0 = _N.new('ShaderNodeOutputWorld'); n0.name = 'World Output'; n0.location = (300, 300)
n1 = _N.new('ShaderNodeBackground'); n1.name = 'Background'; n1.location = (10, 300)
n1.inputs[0].default_value = (0.05088, 0.05088, 0.05088, 1.0)
_L.new(n1.outputs[0], n0.inputs[0])
n0.is_active_output = True
world_world.color = (0.05088, 0.05088, 0.05088)
world_world.use_sun_shadow = False
world_world.sun_shadow_jitter_overblur = 0.0

# ---- meshes
me_plane_007 = bpy.data.meshes.new('Plane.007')
me_plane_007.from_pydata([(-2.42, -1.0, 0.0), (2.42, -1.0, 0.0), (-2.42, 1.0, 0.0), (2.42, 1.0, 0.0), (-1.21, -1.0, 0.0), (0.0, -1.0, 0.0), (1.21, -1.0, 0.0), (1.21, 1.0, 0.0), (0.0, 1.0, 0.0), (-1.21, 1.0, 0.0), (-2.42, 0.5, 0.0), (-2.42, 0.0, 0.0), (-2.42, -0.5, 0.0), (2.42, -0.5, 0.0), (2.42, 0.0, 0.0), (2.42, 0.5, 0.0), (-1.21, -0.5, 0.0), (-1.21, 0.0, 0.0), (-1.21, 0.5, 0.0), (0.0, -0.5, 0.0), (0.0, 0.0, 0.0), (0.0, 0.5, 0.0), (1.21, -0.5, 0.0), (1.21, 0.0, 0.0), (1.21, 0.5, 0.0)], [], [(24, 15, 3, 7), (10, 18, 9, 2), (18, 21, 8, 9), (21, 24, 7, 8), (5, 6, 22, 19), (19, 22, 23, 20), (20, 23, 24, 21), (4, 5, 19, 16), (16, 19, 20, 17), (17, 20, 21, 18), (0, 4, 16, 12), (12, 16, 17, 11), (11, 17, 18, 10), (6, 1, 13, 22), (22, 13, 14, 23), (23, 14, 15, 24)])
_uv = me_plane_007.uv_layers.new(name='UVMap')
_uv.uv.foreach_set('vector', [0.75, 0.75, 1.0, 0.75, 1.0, 1.0, 0.75, 1.0, 0.0, 0.75, 0.25, 0.75, 0.25, 1.0, 0.0, 1.0, 0.25, 0.75, 0.5, 0.75, 0.5, 1.0, 0.25, 1.0, 0.5, 0.75, 0.75, 0.75, 0.75, 1.0, 0.5, 1.0, 0.5, 0.0, 0.75, 0.0, 0.75, 0.25, 0.5, 0.25, 0.5, 0.25, 0.75, 0.25, 0.75, 0.5, 0.5, 0.5, 0.5, 0.5, 0.75, 0.5, 0.75, 0.75, 0.5, 0.75, 0.25, 0.0, 0.5, 0.0, 0.5, 0.25, 0.25, 0.25, 0.25, 0.25, 0.5, 0.25, 0.5, 0.5, 0.25, 0.5, 0.25, 0.5, 0.5, 0.5, 0.5, 0.75, 0.25, 0.75, 0.0, 0.0, 0.25, 0.0, 0.25, 0.25, 0.0, 0.25, 0.0, 0.25, 0.25, 0.25, 0.25, 0.5, 0.0, 0.5, 0.0, 0.5, 0.25, 0.5, 0.25, 0.75, 0.0, 0.75, 0.75, 0.0, 1.0, 0.0, 1.0, 0.25, 0.75, 0.25, 0.75, 0.25, 1.0, 0.25, 1.0, 0.5, 0.75, 0.5, 0.75, 0.5, 1.0, 0.5, 1.0, 0.75, 0.75, 0.75])
me_plane_007.update()
me_plane_005 = bpy.data.meshes.new('Plane.005')
me_plane_005.from_pydata([(-0.3156, 0.0, 0.0), (0.3156, 0.0, 0.0), (-0.3156, 0.8171, 0.0), (0.3156, 0.8171, 0.0)], [], [(0, 1, 3, 2)])
_uv = me_plane_005.uv_layers.new(name='UVMapCarrot')
_uv.uv.foreach_set('vector', [0.0, 0.0, 1.0, 0.0, 1.0, 1.0, 0.0, 1.0])
me_plane_005.materials.append(mat_plant_carrotleaf)
me_plane_005.update()
me_icosphere_002 = bpy.data.meshes.new('Icosphere.002')
me_icosphere_002.from_pydata([(0.1565, -0.5323, 0.2973), (-0.4693, -0.329, 0.2973), (-0.4693, 0.329, 0.2973), (0.1565, 0.5323, 0.2973), (0.5433, 1.427e-09, 0.2973), (-0.01646, 5.873e-10, 0.83), (0.3402, -0.1159, 0.02859), (0.3402, 0.1159, 0.02859), (-0.01646, -0.375, 0.02859), (0.2039, -0.3034, 0.02859), (-0.3731, -0.1159, 0.02859), (-0.2369, -0.3034, 0.02859), (-0.2369, 0.3034, 0.02859), (-0.3731, 0.1159, 0.02859), (0.2039, 0.3034, 0.02859), (-0.01646, 0.375, 0.02859), (0.4142, -0.3129, 0.365), (-0.181, -0.5063, 0.365), (-0.5488, 1.427e-09, 0.365), (-0.181, 0.5063, 0.365), (0.4142, 0.3129, 0.365), (0.09801, -0.3523, 0.6849), (0.354, 5.873e-10, 0.6849), (-0.3161, -0.2177, 0.6849), (-0.3161, 0.2177, 0.6849), (0.09801, 0.3523, 0.6849)], [], [(0, 16, 21), (1, 17, 23), (2, 18, 24), (3, 19, 25), (4, 20, 22), (22, 25, 5), (22, 20, 25), (20, 3, 25), (25, 24, 5), (25, 19, 24), (19, 2, 24), (24, 23, 5), (24, 18, 23), (18, 1, 23), (23, 21, 5), (23, 17, 21), (17, 0, 21), (21, 22, 5), (21, 16, 22), (16, 4, 22), (7, 20, 4), (7, 14, 20), (14, 3, 20), (15, 19, 3), (15, 12, 19), (12, 2, 19), (13, 18, 2), (13, 10, 18), (10, 1, 18), (11, 17, 1), (11, 8, 17), (8, 0, 17), (9, 16, 0), (9, 6, 16), (6, 4, 16), (14, 15, 3), (12, 13, 2), (10, 11, 1), (8, 9, 0), (6, 7, 4)])
me_icosphere_002.polygons.foreach_set('use_smooth', [True] * 40)
_uv = me_icosphere_002.uv_layers.new(name='UVMap')
_uv.uv.foreach_set('vector', [0.5725, 0.8213, 0.4157, 0.8038, 0.5297, 0.7194, 0.7561, 0.6261, 0.6861, 0.7359, 0.6174, 0.6261, 0.5726, 0.4309, 0.6861, 0.5163, 0.5297, 0.5329, 0.2755, 0.5055, 0.4157, 0.4484, 0.3878, 0.5685, 0.2755, 0.7468, 0.2486, 0.6261, 0.3878, 0.6838, 0.3878, 0.6838, 0.3878, 0.5685, 0.4904, 0.6261, 0.3878, 0.6838, 0.2486, 0.6261, 0.3878, 0.5685, 0.2486, 0.6261, 0.2755, 0.5055, 0.3878, 0.5685, 0.3878, 0.5685, 0.5297, 0.5329, 0.4904, 0.6261, 0.3878, 0.5685, 0.4157, 0.4484, 0.5297, 0.5329, 0.4157, 0.4484, 0.5726, 0.4309, 0.5297, 0.5329, 0.5297, 0.5329, 0.6174, 0.6261, 0.4904, 0.6261, 0.5297, 0.5329, 0.6861, 0.5163, 0.6174, 0.6261, 0.6861, 0.5163, 0.7561, 0.6261, 0.6174, 0.6261, 0.6174, 0.6261, 0.5297, 0.7194, 0.4904, 0.6261, 0.6174, 0.6261, 0.6861, 0.7359, 0.5297, 0.7194, 0.6861, 0.7359, 0.5725, 0.8213, 0.5297, 0.7194, 0.5297, 0.7194, 0.3878, 0.6838, 0.4904, 0.6261, 0.5297, 0.7194, 0.4157, 0.8038, 0.3878, 0.6838, 0.4157, 0.8038, 0.2755, 0.7468, 0.3878, 0.6838, 0.1309, 0.7152, 0.2486, 0.6261, 0.2755, 0.7468, 0.1309, 0.7152, 0.1309, 0.537, 0.2486, 0.6261, 0.1309, 0.537, 0.2755, 0.5055, 0.2486, 0.6261, 0.2723, 0.3866, 0.4157, 0.4484, 0.2755, 0.5055, 0.2723, 0.3866, 0.4917, 0.3316, 0.4157, 0.4484, 0.4917, 0.3316, 0.5726, 0.4309, 0.4157, 0.4484, 0.7206, 0.389, 0.6861, 0.5163, 0.5726, 0.4309, 0.7206, 0.389, 0.8562, 0.5332, 0.6861, 0.5163, 0.8562, 0.5332, 0.7561, 0.6261, 0.6861, 0.5163, 0.8562, 0.7191, 0.6861, 0.7359, 0.7561, 0.6261, 0.8562, 0.7191, 0.7206, 0.8633, 0.6861, 0.7359, 0.7206, 0.8633, 0.5725, 0.8213, 0.6861, 0.7359, 0.4917, 0.9207, 0.4157, 0.8038, 0.5725, 0.8213, 0.4917, 0.9207, 0.2723, 0.8656, 0.4157, 0.8038, 0.2723, 0.8656, 0.2755, 0.7468, 0.4157, 0.8038, 0.1309, 0.537, 0.2723, 0.3866, 0.2755, 0.5055, 0.4917, 0.3316, 0.7206, 0.389, 0.5726, 0.4309, 0.8562, 0.5332, 0.8562, 0.7191, 0.7561, 0.6261, 0.7206, 0.8633, 0.4917, 0.9207, 0.5725, 0.8213, 0.2723, 0.8656, 0.1309, 0.7152, 0.2755, 0.7468])
me_icosphere_002.materials.append(mat_plant_lettuce_core)
me_icosphere_002.update()
me_plane = bpy.data.meshes.new('Plane')
me_plane.from_pydata([(-0.092, -0.03871, 0.03053), (0.09201, -0.03871, 0.03053), (-0.2123, 0.5189, 0.01926), (0.2123, 0.5189, 0.01926), (-0.2484, 0.3452, -0.0842), (-0.2289, 0.1571, -0.0771), (0.2289, 0.1571, -0.0771), (0.2484, 0.3452, -0.0842), (3.979e-06, -0.03871, 0.03053), (3.984e-06, 0.5516, 0.03877), (3.984e-06, 0.1447, -0.1066), (3.984e-06, 0.3334, -0.1193)], [], [(11, 7, 3, 9), (8, 1, 6, 10), (10, 6, 7, 11), (5, 10, 11, 4), (0, 8, 10, 5), (4, 11, 9, 2)])
me_plane.polygons.foreach_set('use_smooth', [True] * 6)
_uv = me_plane.uv_layers.new(name='UVMapp')
_uv.uv.foreach_set('vector', [0.5, 0.6304, 1.0, 0.6504, 0.9273, 0.9446, 0.5, 1.0, 0.5, 0.0, 0.6852, 0.0, 0.9608, 0.3318, 0.5, 0.3108, 0.5, 0.3108, 0.9608, 0.3318, 1.0, 0.6504, 0.5, 0.6304, 0.03923, 0.3318, 0.5, 0.3108, 0.5, 0.6304, 0.0, 0.6504, 0.3148, 0.0, 0.5, 0.0, 0.5, 0.3108, 0.03923, 0.3318, 0.0, 0.6504, 0.5, 0.6304, 0.5, 1.0, 0.07273, 0.9446])
me_plane.materials.append(mat_plant_lettuce)
me_plane.update()
me_plane_006 = bpy.data.meshes.new('Plane.006')
me_plane_006.from_pydata([(-0.3156, 0.0, -0.09086), (0.3156, 0.0, -0.09086), (-0.3156, 0.8171, -0.09086), (0.3156, 0.8171, -0.09086), (-0.3156, 0.5728, 0.0478), (-0.3156, 0.2444, 0.0478), (0.3156, 0.2444, 0.0478), (0.3156, 0.5728, 0.0478), (0.0, 0.0, 0.0006604), (0.0, 0.8171, 0.0006604), (0.0, 0.2444, 0.1393), (0.0, 0.5728, 0.1393)], [], [(11, 7, 3, 9), (8, 1, 6, 10), (10, 6, 7, 11), (5, 10, 11, 4), (0, 8, 10, 5), (4, 11, 9, 2)])
me_plane_006.polygons.foreach_set('use_smooth', [True] * 6)
_uv = me_plane_006.uv_layers.new(name='UVMapTomato')
_uv.uv.foreach_set('vector', [0.487, 0.6844, 0.9478, 0.6844, 0.9478, 1.0, 0.487, 1.0, 0.487, 0.0, 0.9478, 0.0, 0.9478, 0.3156, 0.487, 0.3156, 0.487, 0.3156, 0.9478, 0.3156, 0.9478, 0.6844, 0.487, 0.6844, 0.02622, 0.3156, 0.487, 0.3156, 0.487, 0.6844, 0.02622, 0.6844, 0.02622, 0.0, 0.487, 0.0, 0.487, 0.3156, 0.02622, 0.3156, 0.02622, 0.6844, 0.487, 0.6844, 0.487, 1.0, 0.02622, 1.0])
me_plane_006.materials.append(mat_plant_tomatoleaf)
me_plane_006.update()
me_cube_015 = bpy.data.meshes.new('Cube.015')
me_cube_015.from_pydata([(-0.1098, -0.1098, -0.1098), (-0.1098, -0.1098, 0.1098), (-0.1098, 0.1098, -0.1098), (-0.1098, 0.1098, 0.1098), (0.1098, -0.1098, -0.1098), (0.1098, -0.1098, 0.1098), (0.1098, 0.1098, -0.1098), (0.1098, 0.1098, 0.1098)], [], [(0, 1, 3, 2), (2, 3, 7, 6), (6, 7, 5, 4), (4, 5, 1, 0), (2, 6, 4, 0), (7, 3, 1, 5)])
_uv = me_cube_015.uv_layers.new(name='UVMap')
_uv.uv.foreach_set('vector', [0.375, 0.0, 0.625, 0.0, 0.625, 0.25, 0.375, 0.25, 0.375, 0.25, 0.625, 0.25, 0.625, 0.5, 0.375, 0.5, 0.375, 0.5, 0.625, 0.5, 0.625, 0.75, 0.375, 0.75, 0.375, 0.75, 0.625, 0.75, 0.625, 1.0, 0.375, 1.0, 0.125, 0.5, 0.375, 0.5, 0.375, 0.75, 0.125, 0.75, 0.625, 0.5, 0.875, 0.5, 0.875, 0.75, 0.625, 0.75])
me_cube_015.update()
me_cube_011 = bpy.data.meshes.new('Cube.011')
me_cube_011.from_pydata([(-0.1469, -0.1469, -0.1469), (-0.1469, -0.1469, 0.1469), (-0.1469, 0.1469, -0.1469), (-0.1469, 0.1469, 0.1469), (0.1469, -0.1469, -0.1469), (0.1469, -0.1469, 0.1469), (0.1469, 0.1469, -0.1469), (0.1469, 0.1469, 0.1469)], [], [(0, 1, 3, 2), (2, 3, 7, 6), (6, 7, 5, 4), (4, 5, 1, 0), (2, 6, 4, 0), (7, 3, 1, 5)])
_uv = me_cube_011.uv_layers.new(name='UVMap')
_uv.uv.foreach_set('vector', [0.375, 0.0, 0.625, 0.0, 0.625, 0.25, 0.375, 0.25, 0.375, 0.25, 0.625, 0.25, 0.625, 0.5, 0.375, 0.5, 0.375, 0.5, 0.625, 0.5, 0.625, 0.75, 0.375, 0.75, 0.375, 0.75, 0.625, 0.75, 0.625, 1.0, 0.375, 1.0, 0.125, 0.5, 0.375, 0.5, 0.375, 0.75, 0.125, 0.75, 0.625, 0.5, 0.875, 0.5, 0.875, 0.75, 0.625, 0.75])
me_cube_011.materials.append(mat_plant_stem)
me_cube_011.update()
me_sphere_001 = bpy.data.meshes.new('Sphere.001')
me_sphere_001.from_pydata([(5.301e-07, 0.1371, -0.2191), (5.301e-07, 0.04455, -0.2847), (0.02228, 0.03858, -0.06838), (0.04237, 0.07339, -0.06526), (0.05832, 0.101, -0.07604), (0.06856, 0.1187, -0.1084), (0.07209, 0.1249, -0.1619), (0.06856, 0.1187, -0.2191), (0.05832, 0.101, -0.269), (0.04237, 0.07339, -0.289), (0.02228, 0.03858, -0.2847), (0.03858, 0.02228, -0.06838), (0.07339, 0.04237, -0.06526), (0.101, 0.05832, -0.07604), (0.1187, 0.06856, -0.1084), (0.1249, 0.07209, -0.1619), (0.1187, 0.06856, -0.2191), (0.101, 0.05832, -0.269), (0.07339, 0.04237, -0.289), (0.03858, 0.02228, -0.2847), (0.04455, -2.121e-08, -0.06838), (0.08474, -1.906e-08, -0.06526), (0.1166, -1.906e-08, -0.07604), (0.1371, -2.336e-08, -0.1084), (0.1442, -1.906e-08, -0.1619), (0.1371, -2.336e-08, -0.2191), (0.1166, -1.906e-08, -0.269), (0.08474, -1.906e-08, -0.289), (0.04455, -2.121e-08, -0.2847), (0.03858, -0.02228, -0.06838), (0.07339, -0.04237, -0.06526), (0.101, -0.05832, -0.07604), (0.1187, -0.06856, -0.1084), (0.1249, -0.07209, -0.1619), (0.1187, -0.06856, -0.2191), (0.101, -0.05832, -0.269), (0.07339, -0.04237, -0.289), (0.03858, -0.02228, -0.2847), (0.02228, -0.03858, -0.06838), (0.04237, -0.07339, -0.06526), (0.05832, -0.101, -0.07604), (0.06856, -0.1187, -0.1084), (0.07209, -0.1249, -0.1619), (0.06856, -0.1187, -0.2191), (0.05832, -0.101, -0.269), (0.04237, -0.07339, -0.289), (0.02228, -0.03858, -0.2847), (5.258e-07, -0.04455, -0.06838), (5.301e-07, -0.08474, -0.06526), (5.301e-07, -0.1166, -0.07604), (5.258e-07, -0.1371, -0.1084), (5.301e-07, -0.1442, -0.1619), (5.258e-07, -0.1371, -0.2191), (5.301e-07, -0.1166, -0.269), (5.301e-07, -0.08474, -0.289), (5.258e-07, -0.04455, -0.2847), (5.301e-07, -1.906e-08, -0.2777), (-0.02228, -0.03858, -0.06838), (-0.04237, -0.07339, -0.06526), (-0.05832, -0.101, -0.07604), (-0.06856, -0.1187, -0.1084), (-0.07209, -0.1249, -0.1619), (-0.06856, -0.1187, -0.2191), (-0.05832, -0.101, -0.269), (-0.04237, -0.07339, -0.289), (-0.02228, -0.03858, -0.2847), (-0.03858, -0.02228, -0.06838), (-0.07339, -0.04237, -0.06526), (-0.101, -0.05832, -0.07604), (-0.1187, -0.06856, -0.1084), (-0.1249, -0.07209, -0.1619), (-0.1187, -0.06856, -0.2191), (-0.101, -0.05832, -0.269), (-0.07339, -0.04237, -0.289), (-0.03858, -0.02228, -0.2847), (5.301e-07, -1.906e-08, -0.07273), (-0.04455, -1.262e-08, -0.06838), (-0.08474, -1.906e-08, -0.06526), (-0.1166, -1.906e-08, -0.07604), (-0.1371, -6.171e-09, -0.1084), (-0.1442, -1.906e-08, -0.1619), (-0.1371, -6.171e-09, -0.2191), (-0.1166, -1.906e-08, -0.269), (-0.08474, -1.906e-08, -0.289), (-0.04455, -1.262e-08, -0.2847), (-0.03858, 0.02228, -0.06838), (-0.07339, 0.04237, -0.06526), (-0.101, 0.05832, -0.07604), (-0.1187, 0.06856, -0.1084), (-0.1249, 0.07209, -0.1619), (-0.1187, 0.06856, -0.2191), (-0.101, 0.05832, -0.269), (-0.07339, 0.04237, -0.289), (-0.03858, 0.02228, -0.2847), (-0.02228, 0.03858, -0.06838), (-0.04237, 0.07339, -0.06526), (-0.05832, 0.101, -0.07604), (-0.06856, 0.1187, -0.1084), (-0.07209, 0.1249, -0.1619), (-0.06856, 0.1187, -0.2191), (-0.05832, 0.101, -0.269), (-0.04237, 0.07339, -0.289), (-0.02228, 0.03858, -0.2847), (5.387e-07, 0.04455, -0.06838), (5.301e-07, 0.08474, -0.06526), (5.301e-07, 0.1166, -0.07604), (5.43e-07, 0.1371, -0.1084), (5.301e-07, 0.1442, -0.1619), (5.301e-07, 0.1166, -0.269), (5.301e-07, 0.08474, -0.289), (-0.0953, -0.09531, -0.05304), (0.09531, -0.09531, -0.05304), (-0.0953, 0.09531, -0.05304), (0.09531, 0.09531, -0.05304), (7.292e-07, 0.003162, -0.07208), (7.292e-07, 0.003162, -0.005873), (0.003008, 0.000977, -0.07208), (0.003008, 0.000977, -0.005873), (0.001859, -0.002558, -0.07208), (0.001859, -0.002558, -0.005873), (-0.001858, -0.002558, -0.07208), (-0.001858, -0.002558, -0.005873), (-0.003006, 0.000977, -0.07208), (-0.003006, 0.000977, -0.005873), (-0.02794, 0.02794, -0.06542), (-0.02794, -0.02794, -0.06542), (0.02794, -0.02794, -0.06542), (0.02794, 0.02794, -0.06542)], [], [(0, 107, 6, 7), (105, 104, 3, 4), (56, 1, 10), (108, 0, 7, 8), (106, 105, 4, 5), (103, 75, 2), (109, 108, 8, 9), (107, 106, 5, 6), (104, 103, 2, 3), (1, 109, 9, 10), (4, 3, 12, 13), (56, 10, 19), (8, 7, 16, 17), (5, 4, 13, 14), (2, 75, 11), (9, 8, 17, 18), (6, 5, 14, 15), (3, 2, 11, 12), (10, 9, 18, 19), (7, 6, 15, 16), (19, 18, 27, 28), (16, 15, 24, 25), (13, 12, 21, 22), (56, 19, 28), (17, 16, 25, 26), (14, 13, 22, 23), (11, 75, 20), (18, 17, 26, 27), (15, 14, 23, 24), (12, 11, 20, 21), (24, 23, 32, 33), (21, 20, 29, 30), (28, 27, 36, 37), (25, 24, 33, 34), (22, 21, 30, 31), (56, 28, 37), (26, 25, 34, 35), (23, 22, 31, 32), (20, 75, 29), (27, 26, 35, 36), (29, 75, 38), (36, 35, 44, 45), (33, 32, 41, 42), (30, 29, 38, 39), (37, 36, 45, 46), (34, 33, 42, 43), (31, 30, 39, 40), (56, 37, 46), (35, 34, 43, 44), (32, 31, 40, 41), (41, 40, 49, 50), (38, 75, 47), (45, 44, 53, 54), (42, 41, 50, 51), (39, 38, 47, 48), (46, 45, 54, 55), (43, 42, 51, 52), (40, 39, 48, 49), (56, 46, 55), (44, 43, 52, 53), (56, 55, 65), (53, 52, 62, 63), (50, 49, 59, 60), (47, 75, 57), (54, 53, 63, 64), (51, 50, 60, 61), (48, 47, 57, 58), (55, 54, 64, 65), (52, 51, 61, 62), (49, 48, 58, 59), (62, 61, 70, 71), (59, 58, 67, 68), (56, 65, 74), (63, 62, 71, 72), (60, 59, 68, 69), (57, 75, 66), (64, 63, 72, 73), (61, 60, 69, 70), (58, 57, 66, 67), (65, 64, 73, 74), (67, 66, 76, 77), (74, 73, 83, 84), (71, 70, 80, 81), (68, 67, 77, 78), (56, 74, 84), (72, 71, 81, 82), (69, 68, 78, 79), (66, 75, 76), (73, 72, 82, 83), (70, 69, 79, 80), (80, 79, 88, 89), (77, 76, 85, 86), (84, 83, 92, 93), (81, 80, 89, 90), (78, 77, 86, 87), (56, 84, 93), (82, 81, 90, 91), (79, 78, 87, 88), (76, 75, 85), (83, 82, 91, 92), (85, 75, 94), (92, 91, 100, 101), (89, 88, 97, 98), (86, 85, 94, 95), (93, 92, 101, 102), (90, 89, 98, 99), (87, 86, 95, 96), (56, 93, 102), (91, 90, 99, 100), (88, 87, 96, 97), (100, 99, 0, 108), (97, 96, 105, 106), (94, 75, 103), (101, 100, 108, 109), (98, 97, 106, 107), (95, 94, 103, 104), (102, 101, 109, 1), (99, 98, 107, 0), (96, 95, 104, 105), (56, 102, 1), (114, 115, 117, 116), (116, 117, 119, 118), (118, 119, 121, 120), (117, 115, 123, 121, 119), (120, 121, 123, 122), (122, 123, 115, 114), (114, 116, 118, 120, 122), (125, 126, 127, 124), (111, 113, 127, 126), (112, 110, 125, 124), (113, 112, 124, 127), (110, 111, 126, 125)])
me_sphere_001.polygons.foreach_set('use_smooth', [1, 1, 1, 1, 1, 1, 1, 1, 1, 1, 1, 1, 1, 1, 1, 1, 1, 1, 1, 1, 1, 1, 1, 1, 1, 1, 1, 1, 1, 1, 1, 1, 1, 1, 1, 1, 1, 1, 1, 1, 1, 1, 1, 1, 1, 1, 1, 1, 1, 1, 1, 1, 1, 1, 1, 1, 1, 1, 1, 1, 1, 1, 1, 1, 1, 1, 1, 1, 1, 1, 1, 1, 1, 1, 1, 1, 1, 1, 1, 1, 1, 1, 1, 1, 1, 1, 1, 1, 1, 1, 1, 1, 1, 1, 1, 1, 1, 1, 1, 1, 1, 1, 1, 1, 1, 1, 1, 1, 1, 1, 1, 1, 1, 1, 1, 1, 1, 1, 1, 1, 0, 0, 0, 0, 0, 0, 0, 0, 0, 0, 0, 0])
me_sphere_001.polygons.foreach_set('material_index', [0, 0, 0, 0, 0, 0, 0, 0, 0, 0, 0, 0, 0, 0, 0, 0, 0, 0, 0, 0, 0, 0, 0, 0, 0, 0, 0, 0, 0, 0, 0, 0, 0, 0, 0, 0, 0, 0, 0, 0, 0, 0, 0, 0, 0, 0, 0, 0, 0, 0, 0, 0, 0, 0, 0, 0, 0, 0, 0, 0, 0, 0, 0, 0, 0, 0, 0, 0, 0, 0, 0, 0, 0, 0, 0, 0, 0, 0, 0, 0, 0, 0, 0, 0, 0, 0, 0, 0, 0, 0, 0, 0, 0, 0, 0, 0, 0, 0, 0, 0, 0, 0, 0, 0, 0, 0, 0, 0, 0, 0, 0, 0, 0, 0, 0, 0, 0, 0, 0, 0, 2, 2, 2, 2, 2, 2, 2, 1, 1, 1, 1, 1])
_uv = me_sphere_001.uv_layers.new(name='UVMap_TomatoFruit')
_uv.uv.foreach_set('vector', [0.75, 0.4, 0.75, 0.5, 0.6667, 0.5, 0.6667, 0.4, 0.75, 0.7, 0.75, 0.8, 0.6667, 0.8, 0.6667, 0.7, 0.7083, 0.0, 0.75, 0.1, 0.6667, 0.1, 0.75, 0.3, 0.75, 0.4, 0.6667, 0.4, 0.6667, 0.3, 0.75, 0.6, 0.75, 0.7, 0.6667, 0.7, 0.6667, 0.6, 0.75, 0.9, 0.7083, 1.0, 0.6667, 0.9, 0.75, 0.2, 0.75, 0.3, 0.6667, 0.3, 0.6667, 0.2, 0.75, 0.5, 0.75, 0.6, 0.6667, 0.6, 0.6667, 0.5, 0.75, 0.8, 0.75, 0.9, 0.6667, 0.9, 0.6667, 0.8, 0.75, 0.1, 0.75, 0.2, 0.6667, 0.2, 0.6667, 0.1, 0.6667, 0.7, 0.6667, 0.8, 0.5833, 0.8, 0.5833, 0.7, 0.625, 0.0, 0.6667, 0.1, 0.5833, 0.1, 0.6667, 0.3, 0.6667, 0.4, 0.5833, 0.4, 0.5833, 0.3, 0.6667, 0.6, 0.6667, 0.7, 0.5833, 0.7, 0.5833, 0.6, 0.6667, 0.9, 0.625, 1.0, 0.5833, 0.9, 0.6667, 0.2, 0.6667, 0.3, 0.5833, 0.3, 0.5833, 0.2, 0.6667, 0.5, 0.6667, 0.6, 0.5833, 0.6, 0.5833, 0.5, 0.6667, 0.8, 0.6667, 0.9, 0.5833, 0.9, 0.5833, 0.8, 0.6667, 0.1, 0.6667, 0.2, 0.5833, 0.2, 0.5833, 0.1, 0.6667, 0.4, 0.6667, 0.5, 0.5833, 0.5, 0.5833, 0.4, 0.5833, 0.1, 0.5833, 0.2, 0.5, 0.2, 0.5, 0.1, 0.5833, 0.4, 0.5833, 0.5, 0.5, 0.5, 0.5, 0.4, 0.5833, 0.7, 0.5833, 0.8, 0.5, 0.8, 0.5, 0.7, 0.5417, 0.0, 0.5833, 0.1, 0.5, 0.1, 0.5833, 0.3, 0.5833, 0.4, 0.5, 0.4, 0.5, 0.3, 0.5833, 0.6, 0.5833, 0.7, 0.5, 0.7, 0.5, 0.6, 0.5833, 0.9, 0.5417, 1.0, 0.5, 0.9, 0.5833, 0.2, 0.5833, 0.3, 0.5, 0.3, 0.5, 0.2, 0.5833, 0.5, 0.5833, 0.6, 0.5, 0.6, 0.5, 0.5, 0.5833, 0.8, 0.5833, 0.9, 0.5, 0.9, 0.5, 0.8, 0.5, 0.5, 0.5, 0.6, 0.4167, 0.6, 0.4167, 0.5, 0.5, 0.8, 0.5, 0.9, 0.4167, 0.9, 0.4167, 0.8, 0.5, 0.1, 0.5, 0.2, 0.4167, 0.2, 0.4167, 0.1, 0.5, 0.4, 0.5, 0.5, 0.4167, 0.5, 0.4167, 0.4, 0.5, 0.7, 0.5, 0.8, 0.4167, 0.8, 0.4167, 0.7, 0.4583, 0.0, 0.5, 0.1, 0.4167, 0.1, 0.5, 0.3, 0.5, 0.4, 0.4167, 0.4, 0.4167, 0.3, 0.5, 0.6, 0.5, 0.7, 0.4167, 0.7, 0.4167, 0.6, 0.5, 0.9, 0.4583, 1.0, 0.4167, 0.9, 0.5, 0.2, 0.5, 0.3, 0.4167, 0.3, 0.4167, 0.2, 0.4167, 0.9, 0.375, 1.0, 0.3333, 0.9, 0.4167, 0.2, 0.4167, 0.3, 0.3333, 0.3, 0.3333, 0.2, 0.4167, 0.5, 0.4167, 0.6, 0.3333, 0.6, 0.3333, 0.5, 0.4167, 0.8, 0.4167, 0.9, 0.3333, 0.9, 0.3333, 0.8, 0.4167, 0.1, 0.4167, 0.2, 0.3333, 0.2, 0.3333, 0.1, 0.4167, 0.4, 0.4167, 0.5, 0.3333, 0.5, 0.3333, 0.4, 0.4167, 0.7, 0.4167, 0.8, 0.3333, 0.8, 0.3333, 0.7, 0.375, 0.0, 0.4167, 0.1, 0.3333, 0.1, 0.4167, 0.3, 0.4167, 0.4, 0.3333, 0.4, 0.3333, 0.3, 0.4167, 0.6, 0.4167, 0.7, 0.3333, 0.7, 0.3333, 0.6, 0.3333, 0.6, 0.3333, 0.7, 0.25, 0.7, 0.25, 0.6, 0.3333, 0.9, 0.2917, 1.0, 0.25, 0.9, 0.3333, 0.2, 0.3333, 0.3, 0.25, 0.3, 0.25, 0.2, 0.3333, 0.5, 0.3333, 0.6, 0.25, 0.6, 0.25, 0.5, 0.3333, 0.8, 0.3333, 0.9, 0.25, 0.9, 0.25, 0.8, 0.3333, 0.1, 0.3333, 0.2, 0.25, 0.2, 0.25, 0.1, 0.3333, 0.4, 0.3333, 0.5, 0.25, 0.5, 0.25, 0.4, 0.3333, 0.7, 0.3333, 0.8, 0.25, 0.8, 0.25, 0.7, 0.2917, 0.0, 0.3333, 0.1, 0.25, 0.1, 0.3333, 0.3, 0.3333, 0.4, 0.25, 0.4, 0.25, 0.3, 0.2083, 0.0, 0.25, 0.1, 0.1667, 0.1, 0.25, 0.3, 0.25, 0.4, 0.1667, 0.4, 0.1667, 0.3, 0.25, 0.6, 0.25, 0.7, 0.1667, 0.7, 0.1667, 0.6, 0.25, 0.9, 0.2083, 1.0, 0.1667, 0.9, 0.25, 0.2, 0.25, 0.3, 0.1667, 0.3, 0.1667, 0.2, 0.25, 0.5, 0.25, 0.6, 0.1667, 0.6, 0.1667, 0.5, 0.25, 0.8, 0.25, 0.9, 0.1667, 0.9, 0.1667, 0.8, 0.25, 0.1, 0.25, 0.2, 0.1667, 0.2, 0.1667, 0.1, 0.25, 0.4, 0.25, 0.5, 0.1667, 0.5, 0.1667, 0.4, 0.25, 0.7, 0.25, 0.8, 0.1667, 0.8, 0.1667, 0.7, 0.1667, 0.4, 0.1667, 0.5, 0.08333, 0.5, 0.08333, 0.4, 0.1667, 0.7, 0.1667, 0.8, 0.08333, 0.8, 0.08333, 0.7, 0.125, 0.0, 0.1667, 0.1, 0.08333, 0.1, 0.1667, 0.3, 0.1667, 0.4, 0.08333, 0.4, 0.08333, 0.3, 0.1667, 0.6, 0.1667, 0.7, 0.08333, 0.7, 0.08333, 0.6, 0.1667, 0.9, 0.125, 1.0, 0.08333, 0.9, 0.1667, 0.2, 0.1667, 0.3, 0.08333, 0.3, 0.08333, 0.2, 0.1667, 0.5, 0.1667, 0.6, 0.08333, 0.6, 0.08333, 0.5, 0.1667, 0.8, 0.1667, 0.9, 0.08333, 0.9, 0.08333, 0.8, 0.1667, 0.1, 0.1667, 0.2, 0.08333, 0.2, 0.08333, 0.1, 0.08333, 0.8, 0.08333, 0.9, 0.0, 0.9, 0.0, 0.8, 0.08333, 0.1, 0.08333, 0.2, 0.0, 0.2, 0.0, 0.1, 0.08333, 0.4, 0.08333, 0.5, 0.0, 0.5, 0.0, 0.4, 0.08333, 0.7, 0.08333, 0.8, 0.0, 0.8, 0.0, 0.7, 0.04167, 0.0, 0.08333, 0.1, 0.0, 0.1, 0.08333, 0.3, 0.08333, 0.4, 0.0, 0.4, 0.0, 0.3, 0.08333, 0.6, 0.08333, 0.7, 0.0, 0.7, 0.0, 0.6, 0.08333, 0.9, 0.04167, 1.0, 0.0, 0.9, 0.08333, 0.2, 0.08333, 0.3, 0.0, 0.3, 0.0, 0.2, 0.08333, 0.5, 0.08333, 0.6, 0.0, 0.6, 0.0, 0.5, 1.0, 0.5, 1.0, 0.6, 0.9167, 0.6, 0.9167, 0.5, 1.0, 0.8, 1.0, 0.9, 0.9167, 0.9, 0.9167, 0.8, 1.0, 0.1, 1.0, 0.2, 0.9167, 0.2, 0.9167, 0.1, 1.0, 0.4, 1.0, 0.5, 0.9167, 0.5, 0.9167, 0.4, 1.0, 0.7, 1.0, 0.8, 0.9167, 0.8, 0.9167, 0.7, 0.9583, 0.0, 1.0, 0.1, 0.9167, 0.1, 1.0, 0.3, 1.0, 0.4, 0.9167, 0.4, 0.9167, 0.3, 1.0, 0.6, 1.0, 0.7, 0.9167, 0.7, 0.9167, 0.6, 1.0, 0.9, 0.9583, 1.0, 0.9167, 0.9, 1.0, 0.2, 1.0, 0.3, 0.9167, 0.3, 0.9167, 0.2, 0.9167, 0.9, 0.875, 1.0, 0.8333, 0.9, 0.9167, 0.2, 0.9167, 0.3, 0.8333, 0.3, 0.8333, 0.2, 0.9167, 0.5, 0.9167, 0.6, 0.8333, 0.6, 0.8333, 0.5, 0.9167, 0.8, 0.9167, 0.9, 0.8333, 0.9, 0.8333, 0.8, 0.9167, 0.1, 0.9167, 0.2, 0.8333, 0.2, 0.8333, 0.1, 0.9167, 0.4, 0.9167, 0.5, 0.8333, 0.5, 0.8333, 0.4, 0.9167, 0.7, 0.9167, 0.8, 0.8333, 0.8, 0.8333, 0.7, 0.875, 0.0, 0.9167, 0.1, 0.8333, 0.1, 0.9167, 0.3, 0.9167, 0.4, 0.8333, 0.4, 0.8333, 0.3, 0.9167, 0.6, 0.9167, 0.7, 0.8333, 0.7, 0.8333, 0.6, 0.8333, 0.3, 0.8333, 0.4, 0.75, 0.4, 0.75, 0.3, 0.8333, 0.6, 0.8333, 0.7, 0.75, 0.7, 0.75, 0.6, 0.8333, 0.9, 0.7917, 1.0, 0.75, 0.9, 0.8333, 0.2, 0.8333, 0.3, 0.75, 0.3, 0.75, 0.2, 0.8333, 0.5, 0.8333, 0.6, 0.75, 0.6, 0.75, 0.5, 0.8333, 0.8, 0.8333, 0.9, 0.75, 0.9, 0.75, 0.8, 0.8333, 0.1, 0.8333, 0.2, 0.75, 0.2, 0.75, 0.1, 0.8333, 0.4, 0.8333, 0.5, 0.75, 0.5, 0.75, 0.4, 0.8333, 0.7, 0.8333, 0.8, 0.75, 0.8, 0.75, 0.7, 0.7917, 0.0, 0.8333, 0.1, 0.75, 0.1, 1.0, 0.5, 1.0, 1.0, 0.8, 1.0, 0.8, 0.5, 0.8, 0.5, 0.8, 1.0, 0.6, 1.0, 0.6, 0.5, 0.6, 0.5, 0.6, 1.0, 0.4, 1.0, 0.4, 0.5, 0.4783, 0.3242, 0.25, 0.49, 0.02175, 0.3242, 0.1089, 0.05584, 0.3911, 0.05584, 0.4, 0.5, 0.4, 1.0, 0.2, 1.0, 0.2, 0.5, 0.2, 0.5, 0.2, 1.0, 2.98e-08, 1.0, 2.98e-08, 0.5, 0.75, 0.49, 0.9783, 0.3242, 0.8911, 0.05584, 0.6089, 0.05584, 0.5217, 0.3242, 0.1648, 0.9086, 0.09238, 0.9082, 0.09275, 0.8357, 0.1652, 0.8361, 0.003792, 0.9971, 0.003792, 0.7471, 0.09275, 0.8357, 0.09238, 0.9082, 0.2538, 0.7472, 0.2538, 0.9971, 0.1648, 0.9086, 0.1652, 0.8361, 0.003792, 0.7471, 0.2538, 0.7472, 0.1652, 0.8361, 0.09275, 0.8357, 0.2538, 0.9971, 0.003792, 0.9971, 0.09238, 0.9082, 0.1648, 0.9086])
me_sphere_001.materials.append(mat_plant_tomato)
me_sphere_001.materials.append(mat_plant_tomato_star)
me_sphere_001.materials.append(mat_plant_stem)
me_sphere_001.update()
me_cube_010 = bpy.data.meshes.new('Cube.010')
me_cube_010.from_pydata([(-0.2847, -0.2847, -0.2847), (-0.2847, -0.2847, 0.2847), (-0.2847, 0.2847, -0.2847), (-0.2847, 0.2847, 0.2847), (0.2847, -0.2847, -0.2847), (0.2847, -0.2847, 0.2847), (0.2847, 0.2847, -0.2847), (0.2847, 0.2847, 0.2847)], [], [(0, 1, 3, 2), (2, 3, 7, 6), (6, 7, 5, 4), (4, 5, 1, 0), (2, 6, 4, 0), (7, 3, 1, 5)])
_uv = me_cube_010.uv_layers.new(name='UVMap')
_uv.uv.foreach_set('vector', [0.375, 0.0, 0.625, 0.0, 0.625, 0.25, 0.375, 0.25, 0.375, 0.25, 0.625, 0.25, 0.625, 0.5, 0.375, 0.5, 0.375, 0.5, 0.625, 0.5, 0.625, 0.75, 0.375, 0.75, 0.375, 0.75, 0.625, 0.75, 0.625, 1.0, 0.375, 1.0, 0.125, 0.5, 0.375, 0.5, 0.375, 0.75, 0.125, 0.75, 0.625, 0.5, 0.875, 0.5, 0.875, 0.75, 0.625, 0.75])
me_cube_010.update()
me_circle_011 = bpy.data.meshes.new('Circle.011')
me_circle_011.from_pydata([(0.0, 0.0, 0.5197), (0.0, 0.0, -0.033), (0.0, 0.0, 0.03609), (0.0, 0.0, 0.1052), (0.0, 0.0, 0.1743), (0.0, 0.0, 0.2433), (0.0, 0.0, 0.3124), (0.0, 0.0, 0.3815), (0.0, 0.0, 0.4506)], [(8, 0), (1, 2), (2, 3), (3, 4), (4, 5), (5, 6), (6, 7), (7, 8)], [])
_uv = me_circle_011.uv_layers.new(name='UVMap')
_uv.uv.foreach_set('vector', [])
me_circle_011.update()
me_cube_017 = bpy.data.meshes.new('Cube.017')
me_cube_017.from_pydata([(-0.5702, -0.5702, -0.5702), (-0.5702, -0.5702, 0.5702), (-0.5702, 0.5702, -0.5702), (-0.5702, 0.5702, 0.5702), (0.5702, -0.5702, -0.5702), (0.5702, -0.5702, 0.5702), (0.5702, 0.5702, -0.5702), (0.5702, 0.5702, 0.5702)], [], [(0, 1, 3, 2), (2, 3, 7, 6), (6, 7, 5, 4), (4, 5, 1, 0), (2, 6, 4, 0), (7, 3, 1, 5)])
_uv = me_cube_017.uv_layers.new(name='UVMap')
_uv.uv.foreach_set('vector', [0.375, 0.0, 0.625, 0.0, 0.625, 0.25, 0.375, 0.25, 0.375, 0.25, 0.625, 0.25, 0.625, 0.5, 0.375, 0.5, 0.375, 0.5, 0.625, 0.5, 0.625, 0.75, 0.375, 0.75, 0.375, 0.75, 0.625, 0.75, 0.625, 1.0, 0.375, 1.0, 0.125, 0.5, 0.375, 0.5, 0.375, 0.75, 0.125, 0.75, 0.625, 0.5, 0.875, 0.5, 0.875, 0.75, 0.625, 0.75])
me_cube_017.update()
me_cube_016 = bpy.data.meshes.new('Cube.016')
me_cube_016.from_pydata([], [], [])
_uv = me_cube_016.uv_layers.new(name='UVMap')
_uv.uv.foreach_set('vector', [])
me_cube_016.materials.append(mat_plant_scalion)
me_cube_016.update()
me_cube_020 = bpy.data.meshes.new('Cube.020')
me_cube_020.from_pydata([(-0.0116, -0.02052, 0.0), (0.008984, -0.02198, -0.0001715), (0.02296, -0.006798, -0.0002139), (0.001895, 0.02385, 9.52e-05), (-0.01221, -0.02703, 0.134), (0.01352, -0.02885, 0.1336), (0.03099, -0.009868, 0.1335), (0.02705, 0.01563, 0.1338), (0.004667, 0.02844, 0.1342), (-0.01931, 0.01891, 0.1345), (-0.02682, -0.005771, 0.1344), (-0.007833, -0.03489, 0.268), (0.02188, -0.037, 0.267), (0.04209, -0.01505, 0.2667), (0.03754, 0.01442, 0.2674), (0.01168, 0.0292, 0.2686), (-0.016, 0.01818, 0.2693), (-0.02468, -0.01033, 0.269), (0.0005294, -0.04206, 0.402), (0.03199, -0.04431, 0.4002), (0.0534, -0.02105, 0.3998), (0.04859, 0.01017, 0.401), (0.02122, 0.02578, 0.403), (-0.008058, 0.01409, 0.4043), (-0.01726, -0.01608, 0.4038), (0.01074, -0.0481, 0.536), (0.04226, -0.05035, 0.5333), (0.06374, -0.027, 0.5326), (0.05893, 0.004301, 0.5345), (0.0315, 0.01991, 0.5375), (0.002192, 0.008164, 0.5394), (-0.007038, -0.02204, 0.5388), (0.02164, -0.05398, 0.67), (0.05279, -0.05618, 0.6662), (0.07405, -0.03305, 0.6653), (0.06932, -0.002079, 0.6679), (0.04223, 0.01334, 0.6722), (0.01325, 0.001688, 0.6748), (0.004091, -0.02821, 0.6739), (0.03464, -0.06316, 0.804), (0.06689, -0.0653, 0.799), (0.08893, -0.04123, 0.7977), (0.08415, -0.009092, 0.8012), (0.05617, 0.006906, 0.8069), (0.02606, -0.005269, 0.8104), (0.01648, -0.03644, 0.8091), (0.05198, -0.07745, 0.9381), (0.08733, -0.07971, 0.9315), (0.1115, -0.0532, 0.9299), (0.1064, -0.01789, 0.9344), (0.07576, -0.0003616, 0.9417), (0.0427, -0.01382, 0.9462), (0.03212, -0.04812, 0.9446), (0.07229, -0.09348, 1.072), (0.1108, -0.0959, 1.064), (0.1373, -0.06693, 1.063), (0.1317, -0.02839, 1.068), (0.0983, -0.009289, 1.076), (0.06225, -0.02402, 1.082), (0.05067, -0.06149, 1.08), (0.01058, 0.02153, 0.0), (-0.01006, 0.02158, -0.0001569), (-0.02297, 0.005469, -0.0001956), (-0.01842, -0.01466, -8.705e-05), (0.000152, -0.02366, 8.705e-05), (0.01877, -0.01475, 0.0001956), (0.02341, 0.005361, 0.0001569), (0.01074, 0.02806, 0.1225), (-0.01505, 0.02812, 0.1221), (-0.03119, 0.007982, 0.122), (-0.02551, -0.01718, 0.1223), (-0.0023, -0.02843, 0.1228), (0.02097, -0.01729, 0.123), (0.02677, 0.007853, 0.1229), (0.005865, 0.03598, 0.2451), (-0.02426, 0.03605, 0.2441), (-0.04312, 0.0125, 0.2439), (-0.0365, -0.01691, 0.2446), (-0.009388, -0.03003, 0.2456), (0.01778, -0.01699, 0.2462), (0.02457, 0.01237, 0.246), (-0.003222, 0.04336, 0.3676), (-0.03569, 0.04344, 0.366), (-0.05602, 0.01803, 0.3656), (-0.04889, -0.01369, 0.3667), (-0.01968, -0.02779, 0.3685), (0.009558, -0.01372, 0.3697), (0.01689, 0.01792, 0.3693), (-0.01451, 0.04962, 0.4902), (-0.04761, 0.04971, 0.4877), (-0.06835, 0.02375, 0.487), (-0.0611, -0.008611, 0.4888), (-0.03133, -0.02297, 0.4915), (-0.001533, -0.008585, 0.4933), (0.005953, 0.02367, 0.4927), (-0.02654, 0.05516, 0.6127), (-0.0594, 0.05522, 0.6092), (-0.08003, 0.0294, 0.6083), (-0.07284, -0.002767, 0.6107), (-0.0433, -0.017, 0.6146), (-0.01372, -0.002684, 0.6171), (-0.006261, 0.02937, 0.6162), (-0.03972, 0.06196, 0.7352), (-0.0728, 0.06194, 0.7306), (-0.09361, 0.03585, 0.7294), (-0.08644, 0.003388, 0.7326), (-0.05672, -0.01096, 0.7378), (-0.02688, 0.003547, 0.741), (-0.01932, 0.03596, 0.7399), (-0.05716, 0.07371, 0.8578), (-0.09258, 0.07354, 0.8518), (-0.1149, 0.04544, 0.8503), (-0.1074, 0.01056, 0.8545), (-0.0756, -0.004826, 0.8611), (-0.04355, 0.01086, 0.8652), (-0.03534, 0.04581, 0.8637), (-0.07852, 0.08831, 0.9803), (-0.1171, 0.08809, 0.9734), (-0.1415, 0.05738, 0.9716), (-0.1333, 0.0193, 0.9764), (-0.09871, 0.002537, 0.9842), (-0.06375, 0.0197, 0.989), (-0.05476, 0.05787, 0.9873), (-0.003777, 0.02357, 0.0), (-0.02061, 0.01163, -0.0001715), (-0.02176, -0.008981, -0.0002139), (-0.006373, -0.02273, -9.518e-05), (0.01397, -0.01928, 9.518e-05), (0.02396, -0.00121, 0.0002139), (0.01606, 0.01786, 0.0001715), (-0.00744, 0.02898, 0.134), (-0.02847, 0.01405, 0.1335), (-0.02992, -0.01171, 0.1334), (-0.01068, -0.0289, 0.1337), (0.01475, -0.02458, 0.1342), (0.02722, -0.001997, 0.1345), (0.01734, 0.02184, 0.1344), (-0.01584, 0.03224, 0.2679), (-0.04014, 0.015, 0.2669), (-0.04181, -0.01479, 0.2667), (-0.01958, -0.03466, 0.2674), (0.00978, -0.02966, 0.2685), (0.02417, -0.003567, 0.2692), (0.01277, 0.02397, 0.269), (-0.02694, 0.03241, 0.4019), (-0.05266, 0.01415, 0.4001), (-0.05443, -0.01742, 0.3997), (-0.03087, -0.03847, 0.4009), (0.0001746, -0.03315, 0.4029), (0.01536, -0.005535, 0.4042), (0.003316, 0.02361, 0.4037), (-0.03875, 0.03048, 0.5359), (-0.06452, 0.01219, 0.5332), (-0.0663, -0.01949, 0.5325), (-0.04267, -0.04061, 0.5344), (-0.01158, -0.03525, 0.5374), (0.003598, -0.007572, 0.5393), (-0.008458, 0.02163, 0.5386), (-0.05098, 0.02801, 0.6699), (-0.07644, 0.009917, 0.666), (-0.07818, -0.02146, 0.6651), (-0.05483, -0.04237, 0.6677), (-0.02411, -0.03707, 0.672), (-0.009127, -0.009676, 0.6746), (-0.02105, 0.01924, 0.6737), (-0.06687, 0.02679, 0.8038), (-0.09314, 0.007965, 0.7988), (-0.09488, -0.02462, 0.7975), (-0.07078, -0.04641, 0.801), (-0.039, -0.041, 0.8067), (-0.02348, -0.01248, 0.8102), (-0.03588, 0.01769, 0.8089), (-0.08934, 0.02682, 0.9378), (-0.1181, 0.006117, 0.9313), (-0.1199, -0.02974, 0.9297), (-0.09354, -0.05374, 0.9342), (-0.05875, -0.04783, 0.9414), (-0.04176, -0.01645, 0.9459), (-0.05538, 0.01677, 0.9443), (-0.1152, 0.0263, 1.072), (-0.1465, 0.003704, 1.064), (-0.1485, -0.03546, 1.062), (-0.1197, -0.0617, 1.068), (-0.08184, -0.05525, 1.076), (-0.06334, -0.02098, 1.081), (-0.07819, 0.01532, 1.079), (-0.01773, 0.01575, 0.0), (-0.02319, -0.004156, -0.0001694), (0.01943, 0.01413, 0.0002112), (-0.02399, 0.01761, 0.1323), (-0.03081, -0.00726, 0.1319), (-0.01561, -0.02811, 0.1318), (0.01016, -0.02924, 0.1321), (0.0271, -0.009791, 0.1325), (0.02246, 0.01559, 0.1328), (-0.0002806, 0.02778, 0.1327), (-0.03262, 0.01486, 0.2646), (-0.04052, -0.01393, 0.2636), (-0.02291, -0.03807, 0.2634), (0.006922, -0.03938, 0.2641), (0.02651, -0.01688, 0.2652), (0.02111, 0.01247, 0.2659), (-0.005194, 0.02659, 0.2656), (-0.04146, 0.007984, 0.3969), (-0.04985, -0.02256, 0.3952), (-0.03113, -0.04821, 0.3947), (0.0005521, -0.0496, 0.3959), (0.02131, -0.02573, 0.3979), (0.01555, 0.005401, 0.3991), (-0.01236, 0.0204, 0.3987), (-0.04958, -0.0009954, 0.5292), (-0.058, -0.03168, 0.5265), (-0.03917, -0.05747, 0.5259), (-0.007313, -0.05888, 0.5277), (0.0135, -0.0349, 0.5307), (0.007681, -0.003644, 0.5326), (-0.02034, 0.01143, 0.5319), (-0.05757, -0.01069, 0.6615), (-0.06587, -0.04102, 0.6578), (-0.04721, -0.06656, 0.6568), (-0.01569, -0.06798, 0.6594), (0.004865, -0.04428, 0.6636), (-0.0009264, -0.01337, 0.6663), (-0.02865, 0.001562, 0.6653), (-0.0688, -0.02164, 0.7939), (-0.07723, -0.05289, 0.7888), (-0.05792, -0.07925, 0.7876), (-0.02542, -0.08084, 0.7911), (-0.004225, -0.05649, 0.7966), (-0.01028, -0.02455, 0.8001), (-0.039, -0.009038, 0.7989), (-0.08612, -0.03582, 0.9262), (-0.09526, -0.07004, 0.9197), (-0.074, -0.09897, 0.9181), (-0.03837, -0.1008, 0.9226), (-0.01518, -0.07422, 0.9297), (-0.02191, -0.03917, 0.9342), (-0.05348, -0.02208, 0.9326), (-0.1058, -0.0526, 1.058), (-0.1157, -0.08991, 1.051), (-0.0925, -0.1215, 1.049), (-0.05361, -0.1236, 1.054), (-0.02835, -0.09458, 1.063), (-0.03574, -0.05635, 1.068), (-0.07022, -0.03766, 1.066)], [], [(0, 1, 5, 4), (1, 2, 6, 5), (2, 188, 7, 6), (188, 3, 8, 7), (3, 186, 9, 8), (186, 187, 10, 9), (187, 0, 4, 10), (4, 5, 12, 11), (5, 6, 13, 12), (6, 7, 14, 13), (7, 8, 15, 14), (8, 9, 16, 15), (9, 10, 17, 16), (10, 4, 11, 17), (11, 12, 19, 18), (12, 13, 20, 19), (13, 14, 21, 20), (14, 15, 22, 21), (15, 16, 23, 22), (16, 17, 24, 23), (17, 11, 18, 24), (18, 19, 26, 25), (19, 20, 27, 26), (20, 21, 28, 27), (21, 22, 29, 28), (22, 23, 30, 29), (23, 24, 31, 30), (24, 18, 25, 31), (25, 26, 33, 32), (26, 27, 34, 33), (27, 28, 35, 34), (28, 29, 36, 35), (29, 30, 37, 36), (30, 31, 38, 37), (31, 25, 32, 38), (32, 33, 40, 39), (33, 34, 41, 40), (34, 35, 42, 41), (35, 36, 43, 42), (36, 37, 44, 43), (37, 38, 45, 44), (38, 32, 39, 45), (39, 40, 47, 46), (40, 41, 48, 47), (41, 42, 49, 48), (42, 43, 50, 49), (43, 44, 51, 50), (44, 45, 52, 51), (45, 39, 46, 52), (46, 47, 54, 53), (47, 48, 55, 54), (48, 49, 56, 55), (49, 50, 57, 56), (50, 51, 58, 57), (51, 52, 59, 58), (52, 46, 53, 59), (60, 61, 68, 67), (61, 62, 69, 68), (62, 63, 70, 69), (63, 64, 71, 70), (64, 65, 72, 71), (65, 66, 73, 72), (66, 60, 67, 73), (67, 68, 75, 74), (68, 69, 76, 75), (69, 70, 77, 76), (70, 71, 78, 77), (71, 72, 79, 78), (72, 73, 80, 79), (73, 67, 74, 80), (74, 75, 82, 81), (75, 76, 83, 82), (76, 77, 84, 83), (77, 78, 85, 84), (78, 79, 86, 85), (79, 80, 87, 86), (80, 74, 81, 87), (81, 82, 89, 88), (82, 83, 90, 89), (83, 84, 91, 90), (84, 85, 92, 91), (85, 86, 93, 92), (86, 87, 94, 93), (87, 81, 88, 94), (88, 89, 96, 95), (89, 90, 97, 96), (90, 91, 98, 97), (91, 92, 99, 98), (92, 93, 100, 99), (93, 94, 101, 100), (94, 88, 95, 101), (95, 96, 103, 102), (96, 97, 104, 103), (97, 98, 105, 104), (98, 99, 106, 105), (99, 100, 107, 106), (100, 101, 108, 107), (101, 95, 102, 108), (102, 103, 110, 109), (103, 104, 111, 110), (104, 105, 112, 111), (105, 106, 113, 112), (106, 107, 114, 113), (107, 108, 115, 114), (108, 102, 109, 115), (109, 110, 117, 116), (110, 111, 118, 117), (111, 112, 119, 118), (112, 113, 120, 119), (113, 114, 121, 120), (114, 115, 122, 121), (115, 109, 116, 122), (123, 124, 131, 130), (124, 125, 132, 131), (125, 126, 133, 132), (126, 127, 134, 133), (127, 128, 135, 134), (128, 129, 136, 135), (129, 123, 130, 136), (130, 131, 138, 137), (131, 132, 139, 138), (132, 133, 140, 139), (133, 134, 141, 140), (134, 135, 142, 141), (135, 136, 143, 142), (136, 130, 137, 143), (137, 138, 145, 144), (138, 139, 146, 145), (139, 140, 147, 146), (140, 141, 148, 147), (141, 142, 149, 148), (142, 143, 150, 149), (143, 137, 144, 150), (144, 145, 152, 151), (145, 146, 153, 152), (146, 147, 154, 153), (147, 148, 155, 154), (148, 149, 156, 155), (149, 150, 157, 156), (150, 144, 151, 157), (151, 152, 159, 158), (152, 153, 160, 159), (153, 154, 161, 160), (154, 155, 162, 161), (155, 156, 163, 162), (156, 157, 164, 163), (157, 151, 158, 164), (158, 159, 166, 165), (159, 160, 167, 166), (160, 161, 168, 167), (161, 162, 169, 168), (162, 163, 170, 169), (163, 164, 171, 170), (164, 158, 165, 171), (165, 166, 173, 172), (166, 167, 174, 173), (167, 168, 175, 174), (168, 169, 176, 175), (169, 170, 177, 176), (170, 171, 178, 177), (171, 165, 172, 178), (172, 173, 180, 179), (173, 174, 181, 180), (174, 175, 182, 181), (175, 176, 183, 182), (176, 177, 184, 183), (177, 178, 185, 184), (178, 172, 179, 185), (186, 187, 190, 189), (187, 0, 191, 190), (0, 1, 192, 191), (1, 2, 193, 192), (2, 188, 194, 193), (188, 3, 195, 194), (3, 186, 189, 195), (189, 190, 197, 196), (190, 191, 198, 197), (191, 192, 199, 198), (192, 193, 200, 199), (193, 194, 201, 200), (194, 195, 202, 201), (195, 189, 196, 202), (196, 197, 204, 203), (197, 198, 205, 204), (198, 199, 206, 205), (199, 200, 207, 206), (200, 201, 208, 207), (201, 202, 209, 208), (202, 196, 203, 209), (203, 204, 211, 210), (204, 205, 212, 211), (205, 206, 213, 212), (206, 207, 214, 213), (207, 208, 215, 214), (208, 209, 216, 215), (209, 203, 210, 216), (210, 211, 218, 217), (211, 212, 219, 218), (212, 213, 220, 219), (213, 214, 221, 220), (214, 215, 222, 221), (215, 216, 223, 222), (216, 210, 217, 223), (217, 218, 225, 224), (218, 219, 226, 225), (219, 220, 227, 226), (220, 221, 228, 227), (221, 222, 229, 228), (222, 223, 230, 229), (223, 217, 224, 230), (224, 225, 232, 231), (225, 226, 233, 232), (226, 227, 234, 233), (227, 228, 235, 234), (228, 229, 236, 235), (229, 230, 237, 236), (230, 224, 231, 237), (231, 232, 239, 238), (232, 233, 240, 239), (233, 234, 241, 240), (234, 235, 242, 241), (235, 236, 243, 242), (236, 237, 244, 243), (237, 231, 238, 244)])
me_cube_020.polygons.foreach_set('use_smooth', [True] * 224)
_uv = me_cube_020.uv_layers.new(name='UVMap')
_uv.uv.foreach_set('vector', [0.4937, 0.0001977, 0.5391, 3.919e-05, 0.5491, 0.1237, 0.4923, 0.1241, 0.5391, 3.919e-05, 0.5699, 0.0, 0.5877, 0.1236, 0.5491, 0.1237, 0.5699, 0.0, 0.563, 0.0001097, 0.579, 0.1239, 0.5877, 0.1236, 0.563, 0.0001097, 0.5234, 0.0002857, 0.5296, 0.1243, 0.579, 0.1239, 0.5234, 0.0002857, 0.4811, 0.0003955, 0.4767, 0.1246, 0.5296, 0.1243, 0.4811, 0.0003955, 0.4679, 0.0003563, 0.4601, 0.1245, 0.4767, 0.1246, 0.4679, 0.0003563, 0.4937, 0.0001977, 0.4923, 0.1241, 0.4601, 0.1245, 0.4923, 0.1241, 0.5491, 0.1237, 0.5694, 0.247, 0.5013, 0.248, 0.5491, 0.1237, 0.5877, 0.1236, 0.6157, 0.2468, 0.5694, 0.247, 0.5877, 0.1236, 0.579, 0.1239, 0.6053, 0.2474, 0.6157, 0.2468, 0.579, 0.1239, 0.5296, 0.1243, 0.5461, 0.2485, 0.6053, 0.2474, 0.5296, 0.1243, 0.4767, 0.1246, 0.4826, 0.2491, 0.5461, 0.2485, 0.4767, 0.1246, 0.4601, 0.1245, 0.4627, 0.2489, 0.4826, 0.2491, 0.4601, 0.1245, 0.4923, 0.1241, 0.5013, 0.248, 0.4627, 0.2489, 0.5013, 0.248, 0.5694, 0.247, 0.6001, 0.3702, 0.5207, 0.3718, 0.5694, 0.247, 0.6157, 0.2468, 0.654, 0.3698, 0.6001, 0.3702, 0.6157, 0.2468, 0.6053, 0.2474, 0.642, 0.3709, 0.654, 0.3698, 0.6053, 0.2474, 0.5461, 0.2485, 0.573, 0.3728, 0.642, 0.3709, 0.5461, 0.2485, 0.4826, 0.2491, 0.499, 0.3739, 0.573, 0.3728, 0.4826, 0.2491, 0.4627, 0.2489, 0.4757, 0.3735, 0.499, 0.3739, 0.4627, 0.2489, 0.5013, 0.248, 0.5207, 0.3718, 0.4757, 0.3735, 0.5207, 0.3718, 0.6001, 0.3702, 0.641, 0.4932, 0.5504, 0.4957, 0.6001, 0.3702, 0.654, 0.3698, 0.7026, 0.4926, 0.641, 0.4932, 0.654, 0.3698, 0.642, 0.3709, 0.689, 0.4943, 0.7026, 0.4926, 0.642, 0.3709, 0.573, 0.3728, 0.6103, 0.4971, 0.689, 0.4943, 0.573, 0.3728, 0.499, 0.3739, 0.5258, 0.4989, 0.6103, 0.4971, 0.499, 0.3739, 0.4757, 0.3735, 0.4992, 0.4982, 0.5258, 0.4989, 0.4757, 0.3735, 0.5207, 0.3718, 0.5504, 0.4957, 0.4992, 0.4982, 0.5504, 0.4957, 0.641, 0.4932, 0.6922, 0.6161, 0.5905, 0.6196, 0.641, 0.4932, 0.7026, 0.4926, 0.7615, 0.6152, 0.6922, 0.6161, 0.7026, 0.4926, 0.689, 0.4943, 0.7463, 0.6176, 0.7615, 0.6152, 0.689, 0.4943, 0.6103, 0.4971, 0.658, 0.6216, 0.7463, 0.6176, 0.6103, 0.4971, 0.5258, 0.4989, 0.5631, 0.624, 0.658, 0.6216, 0.5258, 0.4989, 0.4992, 0.4982, 0.5331, 0.6231, 0.5631, 0.624, 0.4992, 0.4982, 0.5504, 0.4957, 0.5905, 0.6196, 0.5331, 0.6231, 0.5905, 0.6196, 0.6922, 0.6161, 0.7536, 0.7388, 0.6409, 0.7435, 0.6922, 0.6161, 0.7615, 0.6152, 0.8306, 0.7376, 0.7536, 0.7388, 0.7615, 0.6152, 0.7463, 0.6176, 0.814, 0.7409, 0.8306, 0.7376, 0.7463, 0.6176, 0.658, 0.6216, 0.7162, 0.7461, 0.814, 0.7409, 0.658, 0.6216, 0.5631, 0.624, 0.6109, 0.7493, 0.7162, 0.7461, 0.5631, 0.624, 0.5331, 0.6231, 0.5774, 0.7482, 0.6109, 0.7493, 0.5331, 0.6231, 0.5905, 0.6196, 0.6409, 0.7435, 0.5774, 0.7482, 0.6409, 0.7435, 0.7536, 0.7388, 0.8253, 0.8613, 0.7016, 0.8674, 0.7536, 0.7388, 0.8306, 0.7376, 0.91, 0.8598, 0.8253, 0.8613, 0.8306, 0.7376, 0.814, 0.7409, 0.892, 0.864, 0.91, 0.8598, 0.814, 0.7409, 0.7162, 0.7461, 0.7848, 0.8707, 0.892, 0.864, 0.7162, 0.7461, 0.6109, 0.7493, 0.6692, 0.8749, 0.7848, 0.8707, 0.6109, 0.7493, 0.5774, 0.7482, 0.6321, 0.8734, 0.6692, 0.8749, 0.5774, 0.7482, 0.6409, 0.7435, 0.7016, 0.8674, 0.6321, 0.8734, 0.7016, 0.8674, 0.8253, 0.8613, 0.9075, 0.9842, 0.7727, 0.9912, 0.8253, 0.8613, 0.91, 0.8598, 1.0, 0.9825, 0.9075, 0.9842, 0.91, 0.8598, 0.892, 0.864, 0.9805, 0.9873, 1.0, 0.9825, 0.892, 0.864, 0.7848, 0.8707, 0.8637, 0.9951, 0.9805, 0.9873, 0.7848, 0.8707, 0.6692, 0.8749, 0.7376, 1.0, 0.8637, 0.9951, 0.6692, 0.8749, 0.6321, 0.8734, 0.697, 0.9983, 0.7376, 1.0, 0.6321, 0.8734, 0.7016, 0.8674, 0.7727, 0.9912, 0.697, 0.9983, 0.5426, 0.0001977, 0.4971, 5.273e-05, 0.486, 0.1131, 0.543, 0.1135, 0.4971, 5.273e-05, 0.4686, 1.689e-05, 0.4504, 0.113, 0.486, 0.1131, 0.4686, 1.689e-05, 0.4786, 0.0001173, 0.463, 0.1133, 0.4504, 0.113, 0.4786, 0.0001173, 0.5196, 0.0002782, 0.5142, 0.1137, 0.463, 0.1133, 0.5196, 0.0002782, 0.5607, 0.0003786, 0.5655, 0.1139, 0.5142, 0.1137, 0.5607, 0.0003786, 0.5709, 0.0003428, 0.5783, 0.1138, 0.5655, 0.1139, 0.5709, 0.0003428, 0.5426, 0.0001977, 0.543, 0.1135, 0.5783, 0.1138, 0.543, 0.1135, 0.486, 0.1131, 0.4643, 0.2259, 0.5326, 0.2268, 0.486, 0.1131, 0.4504, 0.113, 0.4216, 0.2257, 0.4643, 0.2259, 0.4504, 0.113, 0.463, 0.1133, 0.4366, 0.2263, 0.4216, 0.2257, 0.463, 0.1133, 0.5142, 0.1137, 0.498, 0.2272, 0.4366, 0.2263, 0.5142, 0.1137, 0.5655, 0.1139, 0.5596, 0.2278, 0.498, 0.2272, 0.5655, 0.1139, 0.5783, 0.1138, 0.575, 0.2276, 0.5596, 0.2278, 0.5783, 0.1138, 0.543, 0.1135, 0.5326, 0.2268, 0.575, 0.2276, 0.5326, 0.2268, 0.4643, 0.2259, 0.4319, 0.3385, 0.5115, 0.34, 0.4643, 0.2259, 0.4216, 0.2257, 0.3821, 0.3381, 0.4319, 0.3385, 0.4216, 0.2257, 0.4366, 0.2263, 0.3995, 0.3392, 0.3821, 0.3381, 0.4366, 0.2263, 0.498, 0.2272, 0.471, 0.3409, 0.3995, 0.3392, 0.498, 0.2272, 0.5596, 0.2278, 0.5428, 0.3419, 0.471, 0.3409, 0.5596, 0.2278, 0.575, 0.2276, 0.5608, 0.3415, 0.5428, 0.3419, 0.575, 0.2276, 0.5326, 0.2268, 0.5115, 0.34, 0.5608, 0.3415, 0.5115, 0.34, 0.4319, 0.3385, 0.3889, 0.451, 0.4796, 0.4533, 0.4319, 0.3385, 0.3821, 0.3381, 0.3319, 0.4504, 0.3889, 0.451, 0.3821, 0.3381, 0.3995, 0.3392, 0.3517, 0.452, 0.3319, 0.4504, 0.3995, 0.3392, 0.471, 0.3409, 0.4333, 0.4546, 0.3517, 0.452, 0.471, 0.3409, 0.5428, 0.3419, 0.5152, 0.4562, 0.4333, 0.4546, 0.5428, 0.3419, 0.5608, 0.3415, 0.5358, 0.4556, 0.5152, 0.4562, 0.5608, 0.3415, 0.5115, 0.34, 0.4796, 0.4533, 0.5358, 0.4556, 0.4796, 0.4533, 0.3889, 0.451, 0.3351, 0.5633, 0.437, 0.5666, 0.3889, 0.451, 0.3319, 0.4504, 0.2711, 0.5625, 0.3351, 0.5633, 0.3319, 0.4504, 0.3517, 0.452, 0.2932, 0.5648, 0.2711, 0.5625, 0.3517, 0.452, 0.4333, 0.4546, 0.3847, 0.5684, 0.2932, 0.5648, 0.4333, 0.4546, 0.5152, 0.4562, 0.4768, 0.5706, 0.3847, 0.5684, 0.5152, 0.4562, 0.5358, 0.4556, 0.5001, 0.5698, 0.4768, 0.5706, 0.5358, 0.4556, 0.4796, 0.4533, 0.437, 0.5666, 0.5001, 0.5698, 0.437, 0.5666, 0.3351, 0.5633, 0.2708, 0.6756, 0.3837, 0.6799, 0.3351, 0.5633, 0.2711, 0.5625, 0.1997, 0.6745, 0.2708, 0.6756, 0.2711, 0.5625, 0.2932, 0.5648, 0.224, 0.6775, 0.1997, 0.6745, 0.2932, 0.5648, 0.3847, 0.5684, 0.3254, 0.6822, 0.224, 0.6775, 0.3847, 0.5684, 0.4768, 0.5706, 0.4275, 0.6852, 0.3254, 0.6822, 0.4768, 0.5706, 0.5001, 0.5698, 0.4535, 0.6842, 0.4275, 0.6852, 0.5001, 0.5698, 0.437, 0.5666, 0.3837, 0.6799, 0.4535, 0.6842, 0.3837, 0.6799, 0.2708, 0.6756, 0.1958, 0.7876, 0.3197, 0.7931, 0.2708, 0.6756, 0.1997, 0.6745, 0.1176, 0.7863, 0.1958, 0.7876, 0.1997, 0.6745, 0.224, 0.6775, 0.144, 0.7901, 0.1176, 0.7863, 0.224, 0.6775, 0.3254, 0.6822, 0.2552, 0.7962, 0.144, 0.7901, 0.3254, 0.6822, 0.4275, 0.6852, 0.3673, 0.8, 0.2552, 0.7962, 0.4275, 0.6852, 0.4535, 0.6842, 0.3961, 0.7986, 0.3673, 0.8, 0.4535, 0.6842, 0.3837, 0.6799, 0.3197, 0.7931, 0.3961, 0.7986, 0.3197, 0.7931, 0.1958, 0.7876, 0.1099, 0.9, 0.245, 0.9064, 0.1958, 0.7876, 0.1176, 0.7863, 0.02455, 0.8984, 0.1099, 0.9, 0.1176, 0.7863, 0.144, 0.7901, 0.05323, 0.9028, 0.02455, 0.8984, 0.144, 0.7901, 0.2552, 0.7962, 0.1743, 0.91, 0.05323, 0.9028, 0.2552, 0.7962, 0.3673, 0.8, 0.2967, 0.9144, 0.1743, 0.91, 0.3673, 0.8, 0.3961, 0.7986, 0.3281, 0.9128, 0.2967, 0.9144, 0.3961, 0.7986, 0.3197, 0.7931, 0.245, 0.9064, 0.3281, 0.9128, 0.5109, 0.0001977, 0.4738, 3.924e-05, 0.4564, 0.1236, 0.5029, 0.124, 0.4738, 3.924e-05, 0.4712, 5.15e-08, 0.4533, 0.1236, 0.4564, 0.1236, 0.4712, 5.15e-08, 0.5052, 0.0001097, 0.4957, 0.1238, 0.4533, 0.1236, 0.5052, 0.0001097, 0.5501, 0.0002857, 0.5518, 0.1243, 0.4957, 0.1238, 0.5501, 0.0002857, 0.5721, 0.0003954, 0.5793, 0.1245, 0.5518, 0.1243, 0.5721, 0.0003954, 0.5547, 0.0003563, 0.5575, 0.1244, 0.5793, 0.1245, 0.5547, 0.0003563, 0.5109, 0.0001977, 0.5029, 0.124, 0.5575, 0.1244, 0.5029, 0.124, 0.4564, 0.1236, 0.4274, 0.2469, 0.483, 0.2479, 0.4564, 0.1236, 0.4533, 0.1236, 0.4236, 0.2467, 0.4274, 0.2469, 0.4533, 0.1236, 0.4957, 0.1238, 0.4744, 0.2474, 0.4236, 0.2467, 0.4957, 0.1238, 0.5518, 0.1243, 0.5417, 0.2484, 0.4744, 0.2474, 0.5518, 0.1243, 0.5793, 0.1245, 0.5747, 0.2491, 0.5417, 0.2484, 0.5793, 0.1245, 0.5575, 0.1244, 0.5486, 0.2488, 0.5747, 0.2491, 0.5575, 0.1244, 0.5029, 0.124, 0.483, 0.2479, 0.5486, 0.2488, 0.483, 0.2479, 0.4274, 0.2469, 0.3866, 0.3701, 0.4514, 0.3717, 0.4274, 0.2469, 0.4236, 0.2467, 0.3822, 0.3697, 0.3866, 0.3701, 0.4236, 0.2467, 0.4744, 0.2474, 0.4415, 0.3708, 0.3822, 0.3697, 0.4744, 0.2474, 0.5417, 0.2484, 0.5198, 0.3727, 0.4415, 0.3708, 0.5417, 0.2484, 0.5747, 0.2491, 0.5582, 0.3738, 0.5198, 0.3727, 0.5747, 0.2491, 0.5486, 0.2488, 0.5278, 0.3734, 0.5582, 0.3738, 0.5486, 0.2488, 0.483, 0.2479, 0.4514, 0.3717, 0.5278, 0.3734, 0.4514, 0.3717, 0.3866, 0.3701, 0.3341, 0.4931, 0.408, 0.4956, 0.3866, 0.3701, 0.3822, 0.3697, 0.3291, 0.4924, 0.3341, 0.4931, 0.3822, 0.3697, 0.4415, 0.3708, 0.3968, 0.4942, 0.3291, 0.4924, 0.4415, 0.3708, 0.5198, 0.3727, 0.4861, 0.497, 0.3968, 0.4942, 0.5198, 0.3727, 0.5582, 0.3738, 0.5299, 0.4987, 0.4861, 0.497, 0.5582, 0.3738, 0.5278, 0.3734, 0.4951, 0.4981, 0.5299, 0.4987, 0.5278, 0.3734, 0.4514, 0.3717, 0.408, 0.4956, 0.4951, 0.4981, 0.408, 0.4956, 0.3341, 0.4931, 0.2699, 0.6159, 0.3528, 0.6194, 0.3341, 0.4931, 0.3291, 0.4924, 0.2644, 0.615, 0.2699, 0.6159, 0.3291, 0.4924, 0.3968, 0.4942, 0.3403, 0.6175, 0.2644, 0.615, 0.3968, 0.4942, 0.4861, 0.497, 0.4406, 0.6214, 0.3403, 0.6175, 0.4861, 0.497, 0.5299, 0.4987, 0.4897, 0.6239, 0.4406, 0.6214, 0.5299, 0.4987, 0.4951, 0.4981, 0.4506, 0.623, 0.4897, 0.6239, 0.4951, 0.4981, 0.408, 0.4956, 0.3528, 0.6194, 0.4506, 0.623, 0.3528, 0.6194, 0.2699, 0.6159, 0.1941, 0.7386, 0.2859, 0.7433, 0.2699, 0.6159, 0.2644, 0.615, 0.188, 0.7374, 0.1941, 0.7386, 0.2644, 0.615, 0.3403, 0.6175, 0.2722, 0.7407, 0.188, 0.7374, 0.3403, 0.6175, 0.4406, 0.6214, 0.3833, 0.7459, 0.2722, 0.7407, 0.4406, 0.6214, 0.4897, 0.6239, 0.4376, 0.7492, 0.3833, 0.7459, 0.4897, 0.6239, 0.4506, 0.623, 0.3942, 0.748, 0.4376, 0.7492, 0.4506, 0.623, 0.3528, 0.6194, 0.2859, 0.7433, 0.3942, 0.748, 0.2859, 0.7433, 0.1941, 0.7386, 0.1066, 0.8611, 0.2071, 0.8671, 0.1941, 0.7386, 0.188, 0.7374, 0.1, 0.8596, 0.1066, 0.8611, 0.188, 0.7374, 0.2722, 0.7407, 0.1924, 0.8638, 0.1, 0.8596, 0.2722, 0.7407, 0.3833, 0.7459, 0.3142, 0.8705, 0.1924, 0.8638, 0.3833, 0.7459, 0.4376, 0.7492, 0.3736, 0.8746, 0.3142, 0.8705, 0.4376, 0.7492, 0.3942, 0.748, 0.326, 0.8732, 0.3736, 0.8746, 0.3942, 0.748, 0.2859, 0.7433, 0.2071, 0.8671, 0.326, 0.8732, 0.2071, 0.8671, 0.1066, 0.8611, 0.007079, 0.984, 0.1166, 0.991, 0.1066, 0.8611, 0.1, 0.8596, 0.0, 0.9822, 0.007079, 0.984, 0.1, 0.8596, 0.1924, 0.8638, 0.1007, 0.9871, 0.0, 0.9822, 0.1924, 0.8638, 0.3142, 0.8705, 0.2334, 0.9949, 0.1007, 0.9871, 0.3142, 0.8705, 0.3736, 0.8746, 0.2981, 0.9997, 0.2334, 0.9949, 0.3736, 0.8746, 0.326, 0.8732, 0.2461, 0.998, 0.2981, 0.9997, 0.326, 0.8732, 0.2071, 0.8671, 0.1166, 0.991, 0.2461, 0.998, 0.4802, 0.0001977, 0.4681, 4.114e-05, 0.4513, 0.1221, 0.4663, 0.1225, 0.4681, 4.114e-05, 0.4949, 2.472e-06, 0.4848, 0.122, 0.4513, 0.1221, 0.4949, 2.472e-06, 0.5404, 0.0001109, 0.5417, 0.1223, 0.4848, 0.122, 0.5404, 0.0001109, 0.5703, 0.0002846, 0.5791, 0.1227, 0.5417, 0.1223, 0.5703, 0.0002846, 0.5621, 0.000393, 0.5688, 0.123, 0.5791, 0.1227, 0.5621, 0.000393, 0.522, 0.0003543, 0.5186, 0.1229, 0.5688, 0.123, 0.522, 0.0003543, 0.4802, 0.0001977, 0.4663, 0.1225, 0.5186, 0.1229, 0.4663, 0.1225, 0.4513, 0.1221, 0.4266, 0.2439, 0.4447, 0.2448, 0.4513, 0.1221, 0.4848, 0.122, 0.4669, 0.2436, 0.4266, 0.2439, 0.4848, 0.122, 0.5417, 0.1223, 0.5351, 0.2443, 0.4669, 0.2436, 0.5417, 0.1223, 0.5791, 0.1227, 0.5799, 0.2453, 0.5351, 0.2443, 0.5791, 0.1227, 0.5688, 0.123, 0.5676, 0.246, 0.5799, 0.2453, 0.5688, 0.123, 0.5186, 0.1229, 0.5074, 0.2458, 0.5676, 0.246, 0.5186, 0.1229, 0.4663, 0.1225, 0.4447, 0.2448, 0.5074, 0.2458, 0.4447, 0.2448, 0.4266, 0.2439, 0.3942, 0.3655, 0.4152, 0.3671, 0.4266, 0.2439, 0.4669, 0.2436, 0.4412, 0.3651, 0.3942, 0.3655, 0.4669, 0.2436, 0.5351, 0.2443, 0.5208, 0.3662, 0.4412, 0.3651, 0.5351, 0.2443, 0.5799, 0.2453, 0.573, 0.368, 0.5208, 0.3662, 0.5799, 0.2453, 0.5676, 0.246, 0.5585, 0.3692, 0.573, 0.368, 0.5676, 0.246, 0.5074, 0.2458, 0.4883, 0.3688, 0.5585, 0.3692, 0.5074, 0.2458, 0.4447, 0.2448, 0.4152, 0.3671, 0.4883, 0.3688, 0.4152, 0.3671, 0.3942, 0.3655, 0.354, 0.4869, 0.3778, 0.4894, 0.3942, 0.3655, 0.4412, 0.3651, 0.4077, 0.4863, 0.354, 0.4869, 0.4412, 0.3651, 0.5208, 0.3662, 0.4986, 0.488, 0.4077, 0.4863, 0.5208, 0.3662, 0.573, 0.368, 0.5581, 0.4908, 0.4986, 0.488, 0.573, 0.368, 0.5585, 0.3692, 0.5415, 0.4925, 0.5581, 0.4908, 0.5585, 0.3692, 0.4883, 0.3688, 0.4612, 0.4919, 0.5415, 0.4925, 0.4883, 0.3688, 0.4152, 0.3671, 0.3778, 0.4894, 0.4612, 0.4919, 0.3778, 0.4894, 0.354, 0.4869, 0.3059, 0.6082, 0.3325, 0.6117, 0.354, 0.4869, 0.4077, 0.4863, 0.3665, 0.6074, 0.3059, 0.6082, 0.4077, 0.4863, 0.4986, 0.488, 0.4687, 0.6098, 0.3665, 0.6074, 0.4986, 0.488, 0.5581, 0.4908, 0.5355, 0.6137, 0.4687, 0.6098, 0.5581, 0.4908, 0.5415, 0.4925, 0.5166, 0.6161, 0.5355, 0.6137, 0.5415, 0.4925, 0.4612, 0.4919, 0.4263, 0.6152, 0.5166, 0.6161, 0.4612, 0.4919, 0.3778, 0.4894, 0.3325, 0.6117, 0.4263, 0.6152, 0.3325, 0.6117, 0.3059, 0.6082, 0.2501, 0.7294, 0.2794, 0.7341, 0.3059, 0.6082, 0.3665, 0.6074, 0.3175, 0.7283, 0.2501, 0.7294, 0.3665, 0.6074, 0.4687, 0.6098, 0.431, 0.7315, 0.3175, 0.7283, 0.4687, 0.6098, 0.5355, 0.6137, 0.505, 0.7366, 0.431, 0.7315, 0.5355, 0.6137, 0.5166, 0.6161, 0.4838, 0.7398, 0.505, 0.7366, 0.5166, 0.6161, 0.4263, 0.6152, 0.3834, 0.7387, 0.4838, 0.7398, 0.4263, 0.6152, 0.3325, 0.6117, 0.2794, 0.7341, 0.3834, 0.7387, 0.2794, 0.7341, 0.2501, 0.7294, 0.1864, 0.8504, 0.2184, 0.8564, 0.2501, 0.7294, 0.3175, 0.7283, 0.2608, 0.8489, 0.1864, 0.8504, 0.3175, 0.7283, 0.431, 0.7315, 0.3855, 0.8531, 0.2608, 0.8489, 0.431, 0.7315, 0.505, 0.7366, 0.4666, 0.8597, 0.3855, 0.8531, 0.505, 0.7366, 0.4838, 0.7398, 0.4431, 0.8638, 0.4666, 0.8597, 0.4838, 0.7398, 0.3834, 0.7387, 0.3326, 0.8623, 0.4431, 0.8638, 0.3834, 0.7387, 0.2794, 0.7341, 0.2184, 0.8564, 0.3326, 0.8623, 0.2184, 0.8564, 0.1864, 0.8504, 0.1148, 0.9717, 0.1495, 0.9787, 0.1864, 0.8504, 0.2608, 0.8489, 0.196, 0.97, 0.1148, 0.9717, 0.2608, 0.8489, 0.3855, 0.8531, 0.3321, 0.9748, 0.196, 0.97, 0.3855, 0.8531, 0.4666, 0.8597, 0.4205, 0.9825, 0.3321, 0.9748, 0.4666, 0.8597, 0.4431, 0.8638, 0.3947, 0.9873, 0.4205, 0.9825, 0.4431, 0.8638, 0.3326, 0.8623, 0.274, 0.9856, 0.3947, 0.9873, 0.3326, 0.8623, 0.2184, 0.8564, 0.1495, 0.9787, 0.274, 0.9856])
me_cube_020.materials.append(mat_plant_scalion)
me_cube_020.update()

# ---- objects
ob_generative_plants = bpy.data.objects.new('Generative_Plants', me_plane_007)
ob_mesh_carrot_leaf = bpy.data.objects.new('Mesh_Carrot_Leaf', me_plane_005)
ob_mesh_cabbageheart = bpy.data.objects.new('Mesh_CabbageHeart', me_icosphere_002)
ob_mesh_cabbageleaf = bpy.data.objects.new('Mesh_CabbageLeaf', me_plane)
ob_mesh_tomatoleaf = bpy.data.objects.new('Mesh_TomatoLeaf', me_plane_006)
ob_geonode_tomatocluster = bpy.data.objects.new('Geonode_TomatoCluster', me_cube_015)
ob_geonode_tomatoleaf = bpy.data.objects.new('Geonode_TomatoLeaf', me_cube_011)
ob_mesh_tomatofruit = bpy.data.objects.new('Mesh_TomatoFruit', me_sphere_001)
ob_plant_carrot = bpy.data.objects.new('Plant_Carrot', me_cube_010)
ob_plant_lettuce = bpy.data.objects.new('Plant_Lettuce', me_circle_011)
ob_plant_tomato = bpy.data.objects.new('Plant_Tomato', me_cube_017)
ob_plant_scalion = bpy.data.objects.new('Plant_Scalion', me_cube_016)
ob_p_scalion = bpy.data.objects.new('P_Scalion', me_cube_020)
_N = ng_plant_tomatoleaf.nodes; _L = ng_plant_tomatoleaf.links
n0 = _N.new('GeometryNodeInstanceOnPoints'); n0.name = 'Instance on Points'; n0.location = (152, -526)
n1 = _N.new('GeometryNodeRealizeInstances'); n1.name = 'Realize Instances'; n1.location = (695, -511)
n2 = _N.new('FunctionNodeRandomValue'); n2.name = 'Random Value'; n2.location = (-389, -978)
n2.inputs[3].default_value = 6.283
n3 = _N.new('GeometryNodeJoinGeometry'); n3.name = 'Join Geometry'; n3.location = (1088, -347)
n4 = _N.new('FunctionNodeRandomValue'); n4.name = 'Random Value.001'; n4.location = (592, -973)
n4.inputs[3].default_value = 360.0
n5 = _N.new('FunctionNodeCompare'); n5.name = 'Compare'; n5.location = (-390, -680)
n5.data_type = 'INT'
n5.inputs[1].default_value = 2.0
n5.inputs[3].default_value = 3
n5.inputs[6].default_value = (0.0, 0.0, 0.0, 0.0)
n5.inputs[7].default_value = (0.0, 0.0, 0.0, 0.0)
n6 = _N.new('ShaderNodeCombineXYZ'); n6.name = 'Combine XYZ.002'; n6.location = (-72, -818)
n7 = _N.new('GeometryNodeGroup'); n7.name = 'Group'; n7.location = (-702, -7)
n7.node_tree = ng_plantstem
n7.inputs[3].default_value = 0.1
n7.inputs[4].default_value = 0.0
n8 = _N.new('GeometryNodeCurvePrimitiveCircle'); n8.name = 'Curve Circle'; n8.location = (128, -155)
n8.inputs[0].default_value = 4
n8.inputs[4].default_value = 0.01
n9 = _N.new('GeometryNodeCurveToMesh'); n9.name = 'Curve to Mesh'; n9.location = (386, 5)
n10 = _N.new('GeometryNodeSetMaterial'); n10.name = 'Set Material'; n10.location = (645, -48)
n10.inputs[2].default_value = mat_plant_stem
n11 = _N.new('GeometryNodeTransform'); n11.name = 'Transform'; n11.location = (1338, -322)
n12 = _N.new('NodeGroupOutput'); n12.name = 'Group Output'; n12.location = (1558, -322)
n13 = _N.new('ShaderNodeCombineXYZ'); n13.name = 'Combine XYZ.003'; n13.location = (798, -890)
n14 = _N.new('ShaderNodeMath'); n14.name = 'Math.009'; n14.location = (-906, -316)
n14.inputs[1].default_value = 1.0
n15 = _N.new('GeometryNodeInputIndex'); n15.name = 'Index.001'; n15.location = (-740, -870)
n16 = _N.new('ShaderNodeValue'); n16.name = 'Value'; n16.location = (366, -1002)
n16.outputs[0].default_value = 0.0
n17 = _N.new('GeometryNodeObjectInfo'); n17.name = 'Object Info'; n17.location = (-357, -363)
n18 = _N.new('ShaderNodeMath'); n18.name = 'Math'; n18.location = (-946, -565)
n18.inputs[1].default_value = 424.0
n19 = _N.new('NodeGroupInput'); n19.name = 'Group Input'; n19.location = (-1509, 15)
n20 = _N.new('GeometryNodeInputNamedAttribute'); n20.name = 'Named Attribute'; n20.location = (361, 5)
n20.inputs[0].default_value = 'radius'
n21 = _N.new('GeometryNodeSwitch'); n21.name = 'Switch'; n21.location = (361, 5)
n21.input_type = 'FLOAT'
n21.inputs[1].default_value = 1.0
_L.new(n8.outputs[0], n9.inputs[1])
_L.new(n7.outputs[0], n9.inputs[0])
_L.new(n9.outputs[0], n10.inputs[0])
_L.new(n7.outputs[0], n0.inputs[0])
_L.new(n0.outputs[0], n1.inputs[0])
_L.new(n1.outputs[0], n3.inputs[0])
_L.new(n10.outputs[0], n3.inputs[0])
_L.new(n6.outputs[0], n0.inputs[5])
_L.new(n14.outputs[0], n7.inputs[0])
_L.new(n2.outputs[1], n6.inputs[2])
_L.new(n15.outputs[0], n5.inputs[0])
_L.new(n15.outputs[0], n5.inputs[2])
_L.new(n15.outputs[0], n2.inputs[7])
_L.new(n5.outputs[0], n0.inputs[1])
_L.new(n3.outputs[0], n11.inputs[0])
_L.new(n11.outputs[0], n12.inputs[0])
_L.new(n19.outputs[2], n4.inputs[8])
_L.new(n16.outputs[0], n4.inputs[7])
_L.new(n4.outputs[1], n13.inputs[2])
_L.new(n13.outputs[0], n11.inputs[2])
_L.new(n19.outputs[1], n7.inputs[1])
_L.new(n19.outputs[2], n7.inputs[2])
_L.new(n19.outputs[3], n14.inputs[0])
_L.new(n19.outputs[0], n17.inputs[0])
_L.new(n17.outputs[4], n0.inputs[2])
_L.new(n19.outputs[2], n18.inputs[0])
_L.new(n18.outputs[0], n2.inputs[8])
_L.new(n20.outputs[1], n21.inputs[0])
_L.new(n20.outputs[0], n21.inputs[2])
_L.new(n21.outputs[0], n9.inputs[2])
n12.is_active_output = True
_N = ng_plant_tomatofruits.nodes; _L = ng_plant_tomatofruits.links
n0 = _N.new('GeometryNodeStoreNamedAttribute'); n0.name = 'Store Named Attribute'; n0.location = (-446, 230)
n0.data_type = 'FLOAT_VECTOR'
n0.domain = 'CORNER'
n0.inputs[2].default_value = 'uv_map'
n1 = _N.new('NodeGroupOutput'); n1.name = 'Group Output'; n1.location = (1774, -393)
n2 = _N.new('FunctionNodeRandomValue'); n2.name = 'Random Value'; n2.location = (425, -66)
n3 = _N.new('GeometryNodeInstanceOnPoints'); n3.name = 'Instance on Points'; n3.location = (518, -304)
n4 = _N.new('ShaderNodeMath'); n4.name = 'Math.001'; n4.location = (-135, -1097)
n4.inputs[1].default_value = 324.0
n5 = _N.new('FunctionNodeRandomValue'); n5.name = 'Random Value.001'; n5.location = (235, -932)
n5.inputs[2].default_value = 0.95
n5.inputs[3].default_value = 1.1
n6 = _N.new('ShaderNodeMath'); n6.name = 'Math.002'; n6.location = (-134, -843)
n6.inputs[1].default_value = 4324.0
n7 = _N.new('FunctionNodeRandomValue'); n7.name = 'Random Value.002'; n7.location = (218, -514)
n7.data_type = 'FLOAT_VECTOR'
n7.inputs[0].default_value = (-0.3, -0.3, 0.0)
n7.inputs[1].default_value = (0.3, 0.3, 360.0)
n7.inputs[2].default_value = 45.0
n7.inputs[3].default_value = 45.0
n8 = _N.new('GeometryNodeInputIndex'); n8.name = 'Index'; n8.location = (-187, -607)
n9 = _N.new('NodeGroupInput'); n9.name = 'Group Input'; n9.location = (-1001, 72)
n10 = _N.new('ShaderNodeCombineXYZ'); n10.name = 'Combine XYZ'; n10.location = (654, 0)
n11 = _N.new('GeometryNodeObjectInfo'); n11.name = 'Object Info'; n11.location = (-476, -384)
n12 = _N.new('GeometryNodeTranslateInstances'); n12.name = 'Translate Instances'; n12.location = (881, -270)
n13 = _N.new('GeometryNodeRealizeInstances'); n13.name = 'Realize Instances.001'; n13.location = (1506, -394)
n14 = _N.new('ShaderNodeMath'); n14.name = 'Math'; n14.location = (-11, -243)
n14.inputs[1].default_value = 15.0
n15 = _N.new('ShaderNodeMath'); n15.name = 'Math.003'; n15.location = (15, 191)
n15.operation = 'MULTIPLY'
n15.inputs[1].default_value = 0.4
n16 = _N.new('ShaderNodeMath'); n16.name = 'Math.004'; n16.location = (9, 5)
n16.operation = 'MULTIPLY'
n16.inputs[1].default_value = 0.8
n17 = _N.new('GeometryNodeDistributePointsOnFaces'); n17.name = 'Distribute Points on Faces'; n17.location = (-228, -117)
n17.distribute_method = 'POISSON'
n17.use_legacy_normal = True
n17.inputs[3].default_value = 4.8
n17.inputs[4].default_value = 1.6
n17.inputs[5].default_value = 0.8167
n18 = _N.new('GeometryNodeMeshGrid'); n18.name = 'Grid'; n18.location = (-471, 230)
n18.inputs[2].default_value = 2
n18.inputs[3].default_value = 2
_L.new(n9.outputs[0], n11.inputs[0])
_L.new(n0.outputs[0], n17.inputs[0])
_L.new(n17.outputs[0], n3.inputs[0])
_L.new(n11.outputs[4], n3.inputs[2])
_L.new(n3.outputs[0], n12.inputs[0])
_L.new(n8.outputs[0], n2.inputs[7])
_L.new(n10.outputs[0], n12.inputs[2])
_L.new(n2.outputs[1], n10.inputs[2])
_L.new(n9.outputs[1], n17.inputs[6])
_L.new(n9.outputs[1], n14.inputs[0])
_L.new(n14.outputs[0], n2.inputs[8])
_L.new(n13.outputs[0], n1.inputs[0])
_L.new(n8.outputs[0], n5.inputs[7])
_L.new(n9.outputs[1], n4.inputs[0])
_L.new(n4.outputs[0], n5.inputs[8])
_L.new(n5.outputs[1], n3.inputs[6])
_L.new(n9.outputs[1], n6.inputs[0])
_L.new(n6.outputs[0], n7.inputs[8])
_L.new(n8.outputs[0], n7.inputs[7])
_L.new(n7.outputs[0], n3.inputs[5])
_L.new(n16.outputs[0], n2.inputs[3])
_L.new(n9.outputs[2], n15.inputs[0])
_L.new(n15.outputs[0], n2.inputs[2])
_L.new(n12.outputs[0], n13.inputs[0])
_L.new(n9.outputs[2], n16.inputs[0])
_L.new(n18.outputs[0], n0.inputs[0])
_L.new(n18.outputs[1], n0.inputs[3])
n1.is_active_output = True
_N = ng_plant_container1.nodes; _L = ng_plant_container1.links
n0 = _N.new('GeometryNodeRealizeInstances'); n0.name = 'Realize Instances'; n0.location = (34, -156)
n1 = _N.new('GeometryNodeInstanceOnPoints'); n1.name = 'Instance on Points'; n1.location = (-170, -117)
n2 = _N.new('GeometryNodeCaptureAttribute'); n2.name = 'Capture Attribute'; n2.location = (-390, -372)
n2.capture_items.clear()
n2.domain = 'INSTANCE'
n2.inputs[1].default_value = 0.0
n3 = _N.new('NodeGroupOutput'); n3.name = 'Group Output'; n3.location = (229, -279)
n4 = _N.new('GeometryNodeMeshLine'); n4.name = 'Mesh Line'; n4.location = (-487, -57)
n4.inputs[0].default_value = 4
n4.inputs[2].default_value = (0.0, -1.0, 0.0)
n4.inputs[3].default_value = (0.0, 1.0, 0.0)
n5 = _N.new('GeometryNodeInputIndex'); n5.name = 'Index'; n5.location = (-1084, -331)
n6 = _N.new('ShaderNodeMath'); n6.name = 'Math'; n6.location = (-898, -426)
n6.operation = 'MULTIPLY'
n6.inputs[1].default_value = 3.0
n7 = _N.new('GeometryNodeGroup'); n7.name = 'Group'; n7.location = (-693, -382)
n7.width = 262
n7.node_tree = ng_plant_tomato
n7.inputs[0].default_value = ob_mesh_tomatoleaf
n7.inputs[1].default_value = ob_mesh_tomatofruit
n7.inputs[2].default_value = 1.6
n7.inputs[3].default_value = 18
n7.inputs[4].default_value = 0
_L.new(n4.outputs[0], n1.inputs[0])
_L.new(n2.outputs[0], n1.inputs[2])
_L.new(n5.outputs[0], n1.inputs[4])
_L.new(n5.outputs[0], n6.inputs[0])
_L.new(n1.outputs[0], n0.inputs[0])
_L.new(n0.outputs[0], n3.inputs[0])
_L.new(n7.outputs[0], n2.inputs[0])
n3.is_active_output = True
_N = ng_plant_carrot.nodes; _L = ng_plant_carrot.links
n0 = _N.new('GeometryNodeMeshCircle'); n0.name = 'Mesh Circle'; n0.location = (-608, 431)
n1 = _N.new('NodeGroupOutput'); n1.name = 'Group Output'; n1.location = (623, 144)
n2 = _N.new('GeometryNodeRealizeInstances'); n2.name = 'Realize Instances'; n2.location = (388, 145)
n3 = _N.new('ShaderNodeMath'); n3.name = 'Math.001'; n3.location = (-996, -464)
n3.operation = 'DIVIDE'
n3.inputs[0].default_value = 6.283
n4 = _N.new('ShaderNodeMath'); n4.name = 'Math'; n4.location = (-768, -415)
n4.operation = 'MULTIPLY'
n5 = _N.new('ShaderNodeMath'); n5.name = 'Math.002'; n5.location = (-582, -379)
n5.inputs[1].default_value = 1.571
n6 = _N.new('GeometryNodeObjectInfo'); n6.name = 'Object Info'; n6.location = (-658, 188)
n6.inputs[0].default_value = ob_mesh_carrot_leaf
n7 = _N.new('FunctionNodeRandomValue'); n7.name = 'Random Value'; n7.location = (-764, -110)
n8 = _N.new('ShaderNodeMath'); n8.name = 'Math.003'; n8.location = (-558, -74)
n8.inputs[0].default_value = 1.571
n9 = _N.new('ShaderNodeCombineXYZ'); n9.name = 'Combine XYZ'; n9.location = (-328, -100)
n10 = _N.new('GeometryNodeInstanceOnPoints'); n10.name = 'Instance on Points'; n10.location = (102, 141)
n11 = _N.new('GeometryNodeInputIndex'); n11.name = 'Index'; n11.location = (-1514, -293)
n12 = _N.new('ShaderNodeMath'); n12.name = 'Math.004'; n12.location = (-1051, -47)
n12.operation = 'MULTIPLY'
n12.inputs[1].default_value = 0.1
n13 = _N.new('ShaderNodeMath'); n13.name = 'Math.005'; n13.location = (-1036, 154)
n13.operation = 'MULTIPLY'
n13.inputs[1].default_value = -0.02
n14 = _N.new('NodeGroupInput'); n14.name = 'Group Input'; n14.location = (-1443, 291)
_L.new(n0.outputs[0], n10.inputs[0])
_L.new(n9.outputs[0], n10.inputs[5])
_L.new(n11.outputs[0], n4.inputs[0])
_L.new(n3.outputs[0], n4.inputs[1])
_L.new(n10.outputs[0], n2.inputs[0])
_L.new(n2.outputs[0], n1.inputs[0])
_L.new(n14.outputs[0], n0.inputs[0])
_L.new(n14.outputs[0], n3.inputs[1])
_L.new(n4.outputs[0], n5.inputs[0])
_L.new(n5.outputs[0], n9.inputs[2])
_L.new(n6.outputs[4], n10.inputs[2])
_L.new(n7.outputs[1], n8.inputs[1])
_L.new(n11.outputs[0], n7.inputs[7])
_L.new(n8.outputs[0], n9.inputs[0])
_L.new(n14.outputs[1], n12.inputs[0])
_L.new(n12.outputs[0], n7.inputs[3])
_L.new(n14.outputs[1], n13.inputs[0])
_L.new(n13.outputs[0], n7.inputs[2])
_L.new(n14.outputs[2], n0.inputs[1])
_L.new(n14.outputs[3], n7.inputs[8])
n1.is_active_output = True
_N = ng_plant_lettuce.nodes; _L = ng_plant_lettuce.links
n0 = _N.new('ShaderNodeMath'); n0.name = 'Math.002'; n0.location = (-934, -259)
n0.operation = 'MULTIPLY'
n0.inputs[1].default_value = 0.15
n1 = _N.new('ShaderNodeMath'); n1.name = 'Math.001'; n1.location = (-616, -621)
n1.operation = 'MULTIPLY'
n2 = _N.new('ShaderNodeValue'); n2.name = 'Value'; n2.location = (-1605, -861)
n2.outputs[0].default_value = 4.56
n3 = _N.new('FunctionNodeRandomValue'); n3.name = 'Random Value.001'; n3.location = (-1066, -653)
n3.inputs[2].default_value = -0.1
n3.inputs[3].default_value = 0.1
n4 = _N.new('ShaderNodeMath'); n4.name = 'Math'; n4.location = (-1414, -869)
n4.operation = 'DIVIDE'
n4.inputs[0].default_value = 6.283
n5 = _N.new('ShaderNodeMath'); n5.name = 'Math.005'; n5.location = (-836, -787)
n6 = _N.new('ShaderNodeMath'); n6.name = 'Math.007'; n6.location = (-807, -604)
n6.inputs[1].default_value = 1.0
n7 = _N.new('ShaderNodeCombineXYZ'); n7.name = 'Combine XYZ'; n7.location = (-396, -302)
n8 = _N.new('FunctionNodeRandomValue'); n8.name = 'Random Value.002'; n8.location = (-600, -884)
n8.data_type = 'FLOAT_VECTOR'
n8.inputs[1].default_value = (0.0, 0.0, 6.283)
n8.inputs[3].default_value = 6.283
n9 = _N.new('GeometryNodeInputIndex'); n9.name = 'Index'; n9.location = (-1715, -317)
n10 = _N.new('NodeGroupInput'); n10.name = 'Group Input'; n10.location = (-1740, -474)
n11 = _N.new('ShaderNodeValue'); n11.name = 'Value.002'; n11.location = (-783, -1011)
n11.outputs[0].default_value = 0.0
n12 = _N.new('ShaderNodeValue'); n12.name = 'Value.001'; n12.location = (-250, -520)
n12.outputs[0].default_value = 3.0
n13 = _N.new('ShaderNodeMath'); n13.name = 'Math.004'; n13.location = (-251, -621)
n13.operation = 'MULTIPLY'
n13.inputs[1].default_value = 0.05
n14 = _N.new('ShaderNodeVectorMath'); n14.name = 'Vector Math'; n14.location = (-165, -228)
n15 = _N.new('FunctionNodeRandomValue'); n15.name = 'Random Value'; n15.location = (-716, -381)
n15.inputs[0].default_value = (-0.1, -0.1, -0.1)
n15.inputs[1].default_value = (0.1, 0.1, 0.1)
n15.inputs[2].default_value = -0.2
n15.inputs[3].default_value = 0.2
n16 = _N.new('GeometryNodeInstanceOnPoints'); n16.name = 'Instance on Points'; n16.location = (-494, 267)
n17 = _N.new('GeometryNodeRotateInstances'); n17.name = 'Rotate Instances'; n17.location = (122, 59)
n18 = _N.new('GeometryNodeScaleInstances'); n18.name = 'Scale Instances'; n18.location = (413, -327)
n19 = _N.new('GeometryNodeMeshLine'); n19.name = 'Mesh Line'; n19.location = (-885, 446)
n19.inputs[0].default_value = 9
n19.inputs[3].default_value = (0.0, 0.0, 0.0)
n20 = _N.new('GeometryNodeObjectInfo'); n20.name = 'Object Info'; n20.location = (-817, 128)
n20.inputs[0].default_value = ob_mesh_cabbageleaf
n21 = _N.new('GeometryNodeRealizeInstances'); n21.name = 'Realize Instances'; n21.location = (727, -309)
n22 = _N.new('GeometryNodeObjectInfo'); n22.name = 'Object Info.001'; n22.location = (632, -602)
n22.inputs[0].default_value = ob_mesh_cabbageheart
n23 = _N.new('ShaderNodeMath'); n23.name = 'Math.003'; n23.location = (-11, -531)
n23.operation = 'SUBTRACT'
n24 = _N.new('NodeGroupOutput'); n24.name = 'Group Output'; n24.location = (1467, -425)
n25 = _N.new('GeometryNodeJoinGeometry'); n25.name = 'Join Geometry'; n25.location = (989, -437)
n26 = _N.new('GeometryNodeTransform'); n26.name = 'Transform'; n26.location = (1232, -368)
n26.inputs[3].default_value = (0.3, 0.3, 0.3)
_L.new(n16.outputs[0], n17.inputs[0])
_L.new(n19.outputs[0], n16.inputs[0])
_L.new(n17.outputs[0], n18.inputs[0])
_L.new(n2.outputs[0], n4.inputs[1])
_L.new(n1.outputs[0], n7.inputs[2])
_L.new(n15.outputs[1], n7.inputs[1])
_L.new(n9.outputs[0], n0.inputs[0])
_L.new(n0.outputs[0], n7.inputs[0])
_L.new(n12.outputs[0], n23.inputs[0])
_L.new(n9.outputs[0], n13.inputs[0])
_L.new(n13.outputs[0], n23.inputs[1])
_L.new(n10.outputs[0], n15.inputs[8])
_L.new(n5.outputs[0], n1.inputs[1])
_L.new(n10.outputs[0], n3.inputs[8])
_L.new(n3.outputs[1], n5.inputs[0])
_L.new(n4.outputs[0], n5.inputs[1])
_L.new(n9.outputs[0], n6.inputs[0])
_L.new(n6.outputs[0], n1.inputs[0])
_L.new(n7.outputs[0], n14.inputs[0])
_L.new(n14.outputs[0], n17.inputs[2])
_L.new(n11.outputs[0], n8.inputs[7])
_L.new(n8.outputs[0], n14.inputs[1])
_L.new(n10.outputs[0], n8.inputs[8])
_L.new(n18.outputs[0], n21.inputs[0])
_L.new(n20.outputs[4], n16.inputs[2])
_L.new(n21.outputs[0], n25.inputs[0])
_L.new(n22.outputs[4], n25.inputs[0])
_L.new(n23.outputs[0], n18.inputs[2])
_L.new(n25.outputs[0], n26.inputs[0])
_L.new(n26.outputs[0], n24.inputs[0])
n24.is_active_output = True

# ---- transforms, parenting, visibility, modifiers, constraints
ob_generative_plants.location = (-0.008966, -0.04656, 0.01867)
_m = ob_generative_plants.modifiers.new('GeometryNodes', 'NODES')
_m.node_group = ng_plant_container1
ob_mesh_carrot_leaf.location = (-7.325, -0.04514, -0.02986)
_m = ob_mesh_carrot_leaf.modifiers.new('GeometryNodes', 'NODES')
_m.node_group = ng_uv_attribute_export
_gi = [s.identifier for s in ng_uv_attribute_export.interface.items_tree if s.item_type == 'SOCKET' and s.in_out == 'INPUT']
_m[_gi[1] + '_use_attribute'] = True; _m[_gi[1] + '_attribute_name'] = 'UVMapCarrot'
ob_mesh_cabbageheart.location = (-5.452, 0.1246, 0.06665)
ob_mesh_cabbageheart.delta_location = (-4.792, 0.0988, -0.01777)
_m = ob_mesh_cabbageheart.modifiers.new('GeometryNodes', 'NODES')
_m.node_group = ng_uv_attribute_export
_gi = [s.identifier for s in ng_uv_attribute_export.interface.items_tree if s.item_type == 'SOCKET' and s.in_out == 'INPUT']
_m[_gi[1] + '_use_attribute'] = True; _m[_gi[1] + '_attribute_name'] = 'UVMap'
ob_mesh_cabbageleaf.location = (-5.452, 0.1246, 0.06665)
ob_mesh_cabbageleaf.delta_location = (-3.08, 0.09972, 0.0)
_m = ob_mesh_cabbageleaf.modifiers.new('GeometryNodes', 'NODES')
_m.node_group = ng_uv_attribute_export
_gi = [s.identifier for s in ng_uv_attribute_export.interface.items_tree if s.item_type == 'SOCKET' and s.in_out == 'INPUT']
_m[_gi[1] + '_use_attribute'] = True; _m[_gi[1] + '_attribute_name'] = 'UVMapp'
ob_mesh_tomatoleaf.location = (-6.006, -0.01175, -0.02986)
_m = ob_mesh_tomatoleaf.modifiers.new('GeometryNodes', 'NODES')
_m.node_group = ng_uv_attribute_export
_gi = [s.identifier for s in ng_uv_attribute_export.interface.items_tree if s.item_type == 'SOCKET' and s.in_out == 'INPUT']
_m[_gi[1] + '_use_attribute'] = True; _m[_gi[1] + '_attribute_name'] = 'UVMapTomato'
ob_geonode_tomatocluster.location = (-13.08, -1.587, 0.271)
_m = ob_geonode_tomatocluster.modifiers.new('GeometryNodes', 'NODES')
_m.node_group = ng_plant_tomatofruits
_gi = [s.identifier for s in ng_plant_tomatofruits.interface.items_tree if s.item_type == 'SOCKET' and s.in_out == 'INPUT']
_m[_gi[0]] = ob_mesh_tomatofruit  # Geometry
_m[_gi[1]] = 20  # RandomSeed
_m[_gi[2]] = 1.0  # Height
ob_geonode_tomatoleaf.location = (-10.89, -1.587, -0.03556)
_m = ob_geonode_tomatoleaf.modifiers.new('GeometryNodes', 'NODES')
_m.node_group = ng_plant_tomatoleaf
_gi = [s.identifier for s in ng_plant_tomatoleaf.interface.items_tree if s.item_type == 'SOCKET' and s.in_out == 'INPUT']
_m[_gi[0]] = ob_mesh_tomatoleaf  # LeafGeometry
_m[_gi[1]] = 1.14  # Height
_m[_gi[2]] = 148  # PositionRandom
_m[_gi[3]] = 15  # LeafAmount
ob_mesh_tomatofruit.location = (-11.41, 0.0859, 1.65)
ob_mesh_tomatofruit.scale = (0.5213, 0.5213, 0.5213)
_m = ob_mesh_tomatofruit.modifiers.new('GeometryNodes', 'NODES')
_m.node_group = ng_obsol_002
_gi = [s.identifier for s in ng_obsol_002.interface.items_tree if s.item_type == 'SOCKET' and s.in_out == 'INPUT']
_m[_gi[1] + '_use_attribute'] = True; _m[_gi[1] + '_attribute_name'] = 'UVMap_TomatoFruit'
ob_plant_carrot.location = (-3.715, 0.4182, -0.07472)
_m = ob_plant_carrot.modifiers.new('GeometryNodes', 'NODES')
_m.node_group = ng_plant_carrot
_gi = [s.identifier for s in ng_plant_carrot.interface.items_tree if s.item_type == 'SOCKET' and s.in_out == 'INPUT']
_m[_gi[0]] = 4  # Leaf Amount
_m[_gi[1]] = 5  # OuterRadius
_m[_gi[3]] = -4  # Randomness
ob_plant_lettuce.location = (-4.565, 0.5041, 0.01777)
ob_plant_lettuce.delta_location = (-0.007561, -0.0009196, -0.01777)
_m = ob_plant_lettuce.modifiers.new('GeometryNodes', 'NODES')
_m.node_group = ng_plant_lettuce
_gi = [s.identifier for s in ng_plant_lettuce.interface.items_tree if s.item_type == 'SOCKET' and s.in_out == 'INPUT']
_m[_gi[0]] = 3  # Seed
ob_plant_tomato.location = (-2.317, 0.4139, -0.08889)
_m = ob_plant_tomato.modifiers.new('GeometryNodes', 'NODES')
_m.node_group = ng_plant_tomato
_gi = [s.identifier for s in ng_plant_tomato.interface.items_tree if s.item_type == 'SOCKET' and s.in_out == 'INPUT']
_m[_gi[0]] = ob_mesh_tomatoleaf  # TomatoLeaf
_m[_gi[1]] = ob_mesh_tomatofruit  # TomatoFruit
_m[_gi[2]] = 1.1  # Height
_m[_gi[3]] = 66  # LeafRandom
_m[_gi[4]] = -30  # FruitRandom
ob_plant_scalion.location = (-5.271, 0.6432, -0.003762)
_m = ob_plant_scalion.modifiers.new('GeometryNodes', 'NODES')
_m.node_group = ng_plant_scalion
_gi = [s.identifier for s in ng_plant_scalion.interface.items_tree if s.item_type == 'SOCKET' and s.in_out == 'INPUT']
_m[_gi[0]] = 4  # Amount
_m[_gi[1]] = 1.0  # Height
_m[_gi[2]] = 0.3  # WidthRange
_m[_gi[3]] = 42  # Randomness
ob_p_scalion.location = (-1.058, 0.411, -0.003762)

# ---- collection membership
scene.collection.objects.link(ob_generative_plants)
col_geonode.objects.link(ob_mesh_carrot_leaf)
col_geonode.objects.link(ob_mesh_cabbageheart)
col_geonode.objects.link(ob_mesh_cabbageleaf)
col_geonode.objects.link(ob_mesh_tomatoleaf)
col_geonode.objects.link(ob_geonode_tomatocluster)
col_geonode.objects.link(ob_geonode_tomatoleaf)
col_geonode.objects.link(ob_mesh_tomatofruit)
col_finished_plants.objects.link(ob_plant_carrot)
col_finished_plants.objects.link(ob_plant_lettuce)
col_finished_plants.objects.link(ob_plant_tomato)
col_finished_plants.objects.link(ob_plant_scalion)
col_plants_finished.objects.link(ob_p_scalion)

# ---- scene / render settings (as saved in the file)
scene.frame_start = 1; scene.frame_end = 250; scene.frame_set(17)
scene.render.engine = 'BLENDER_EEVEE_NEXT'
scene.cycles.sampling_pattern = 'TABULATED_SOBOL'
scene.cycles.use_light_tree = False
scene.eevee.use_gtao = True
scene.view_settings.view_transform = 'Filmic'
bpy.context.view_layer.update()

# ---- added for rendering (the .blend has no active camera and no usable light): camera, sun
cam_auto = bpy.data.cameras.new('AutoCamera')
cam_auto.lens = 50.0
cam_auto.sensor_width = 36.0
cam_auto.clip_end = 1000.0
ob_auto_camera = bpy.data.objects.new('AutoCamera', cam_auto)
scene.collection.objects.link(ob_auto_camera)
ob_auto_camera.location = (7.85609, -17.3709, 12.1645)
ob_auto_camera.rotation_euler = (1.09748, -7.21219e-08, 0.694738)
scene.camera = ob_auto_camera
light_auto_sun = bpy.data.lights.new('AutoSun', 'SUN')
light_auto_sun.energy = 3.0
light_auto_sun.angle = 0.0523599
ob_auto_sun = bpy.data.objects.new('AutoSun', light_auto_sun)
scene.collection.objects.link(ob_auto_sun)
ob_auto_sun.rotation_euler = (0.872665, 0.174533, 0.523599)
bpy.context.view_layer.update()
